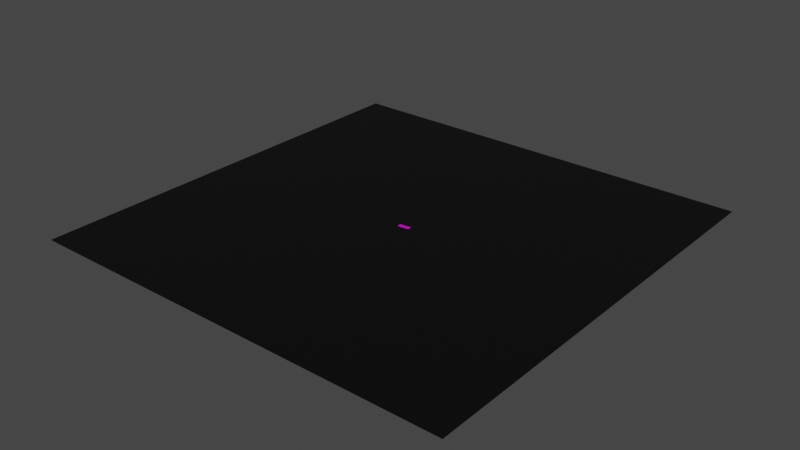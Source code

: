 # Source: Platforms.blend  (saved by Blender 3.0.42; exported with 4.5.12 LTS)
import bpy
from mathutils import Matrix  # noqa: F401  (used for matrix-valued properties, if any)

bpy.ops.wm.read_factory_settings(use_empty=True)
scene = bpy.context.scene
scene.name = 'Scene'

# ---- collections
col_originals = bpy.data.collections.new('Originals'); scene.collection.children.link(col_originals)
col_finished = bpy.data.collections.new('Finished'); scene.collection.children.link(col_finished)

# ---- images (referenced by path relative to the original .blend; pixels are not part of the script)
import os
ASSET_DIR = os.environ.get("B2B_ASSET_DIR", "")  # directory of the original .blend (textures are referenced by path, not embedded)
HERE = os.path.dirname(os.path.abspath(__file__))  # packed textures are extracted next to this script under _unpacked/

def load_image(name, relpath, width, height, colorspace="sRGB"):
    """Load a texture the original file referenced (path relative to the .blend, or extracted next to this script)."""
    p = next((c for c in (os.path.join(HERE, relpath), os.path.join(ASSET_DIR, relpath)) if relpath and os.path.exists(c)), "")
    if p:
        img = bpy.data.images.load(p, check_existing=True)
        img.name = name
    else:  # same state as the original file: an image datablock whose file is absent (Cycles renders it pink)
        img = bpy.data.images.new(name, width, height)
        img.source = "FILE"
        img.filepath = "//" + (relpath or name)
    img.colorspace_settings.name = colorspace
    return img
img_diffuse_png = load_image('Diffuse.png', 'assets/materials/pine_wood_textur_d32d2c1d-b362-47a7-b538-7ddb02773c13/textures/Diffuse.png', 1024, 1024, 'sRGB')
img_roughness_png = load_image('Roughness.png', 'assets/materials/pine_wood_textur_d32d2c1d-b362-47a7-b538-7ddb02773c13/textures/Roughness.png', 1024, 1024, 'Non-Color')
img_normal_png = load_image('Normal.png', 'assets/materials/pine_wood_textur_d32d2c1d-b362-47a7-b538-7ddb02773c13/textures/Normal.png', 1024, 1024, 'Non-Color')

# ---- materials (node trees are filled in below, after node groups)
mat_material_004 = bpy.data.materials.new('Material.004')
mat_material_004.use_transparent_shadow = False
mat_pine_wood_texture = bpy.data.materials.new('Pine Wood Texture')
mat_pine_wood_texture.use_transparent_shadow = False

# ---- material node trees
mat_material_004.use_nodes = True; mat_material_004.node_tree.nodes.clear()
_N = mat_material_004.node_tree.nodes; _L = mat_material_004.node_tree.links
n0 = _N.new('ShaderNodeBsdfPrincipled'); n0.name = 'Principled BSDF'; n0.location = (10, 300)
n0.distribution = 'GGX'
n0.subsurface_method = 'RANDOM_WALK_SKIN'
n0.inputs[3].default_value = 1.45
n0.inputs[27].default_value = (0.0, 0.0, 0.0, 1.0)
n0.inputs[28].default_value = 1.0
n1 = _N.new('ShaderNodeOutputMaterial'); n1.name = 'Material Output'; n1.location = (300, 300)
n2 = _N.new('ShaderNodeRGB'); n2.name = 'RGB'; n2.location = (-190, 260)
n2.outputs[0].default_value = (0.0, 0.0, 0.0, 1.0)
_L.new(n0.outputs[0], n1.inputs[0])
_L.new(n2.outputs[0], n0.inputs[0])
n1.is_active_output = True
mat_pine_wood_texture.use_nodes = True; mat_pine_wood_texture.node_tree.nodes.clear()
_N = mat_pine_wood_texture.node_tree.nodes; _L = mat_pine_wood_texture.node_tree.links
n0 = _N.new('ShaderNodeTexImage'); n0.name = 'Image Texture'; n0.location = (-669, 361)
n0.image = img_diffuse_png
n1 = _N.new('ShaderNodeTexImage'); n1.name = 'Image Texture.001'; n1.location = (-679, 77)
n1.image = img_roughness_png
n2 = _N.new('ShaderNodeTexCoord'); n2.name = 'Texture Coordinate'; n2.location = (-1314, 83)
n3 = _N.new('ShaderNodeMapping'); n3.name = 'Mapping'; n3.location = (-1114, 100)
n3.width = 240
n4 = _N.new('ShaderNodeTexImage'); n4.name = 'Image Texture.002'; n4.location = (-679, -215)
n4.image = img_normal_png
n5 = _N.new('ShaderNodeOutputMaterial'); n5.name = 'Material Output'; n5.location = (571, 337)
n6 = _N.new('ShaderNodeBsdfPrincipled'); n6.name = 'Principled BSDF'; n6.location = (281, 337)
n6.distribution = 'GGX'
n6.subsurface_method = 'BURLEY'
n6.inputs[3].default_value = 1.45
n6.inputs[27].default_value = (0.0, 0.0, 0.0, 1.0)
n6.inputs[28].default_value = 1.0
n7 = _N.new('ShaderNodeMath'); n7.name = 'Math'; n7.location = (-253, -491)
n7.operation = 'SUBTRACT'
n7.inputs[0].default_value = 1.0
n7.inputs[2].default_value = 0.0
n8 = _N.new('ShaderNodeSeparateXYZ'); n8.name = 'Separate XYZ'; n8.location = (-422, -365)
n9 = _N.new('ShaderNodeCombineXYZ'); n9.name = 'Combine XYZ'; n9.location = (-94, -337)
n10 = _N.new('ShaderNodeNormalMap'); n10.name = 'Normal Map'; n10.location = (90, -194)
n10.inputs[0].default_value = 0.1
_L.new(n6.outputs[0], n5.inputs[0])
_L.new(n0.outputs[0], n6.inputs[0])
_L.new(n3.outputs[0], n0.inputs[0])
_L.new(n2.outputs[2], n3.inputs[0])
_L.new(n3.outputs[0], n1.inputs[0])
_L.new(n1.outputs[0], n6.inputs[2])
_L.new(n3.outputs[0], n4.inputs[0])
_L.new(n4.outputs[0], n8.inputs[0])
_L.new(n8.outputs[0], n9.inputs[0])
_L.new(n8.outputs[2], n9.inputs[2])
_L.new(n8.outputs[1], n7.inputs[1])
_L.new(n7.outputs[0], n9.inputs[1])
_L.new(n9.outputs[0], n10.inputs[1])
_L.new(n10.outputs[0], n6.inputs[5])
n5.is_active_output = True

# ---- world
world_world = bpy.data.worlds.new('World'); scene.world = world_world
world_world.use_nodes = True; world_world.node_tree.nodes.clear()
_N = world_world.node_tree.nodes; _L = world_world.node_tree.links
n0 = _N.new('ShaderNodeOutputWorld'); n0.name = 'World Output'; n0.location = (300, 300)
n1 = _N.new('ShaderNodeBackground'); n1.name = 'Background'; n1.location = (10, 300)
n1.inputs[0].default_value = (0.05088, 0.05088, 0.05088, 1.0)
_L.new(n1.outputs[0], n0.inputs[0])
n0.is_active_output = True
world_world.color = (0.05088, 0.05088, 0.05088)
world_world.use_sun_shadow = False
world_world.sun_shadow_jitter_overblur = 0.0

# ---- meshes
me_plane_002 = bpy.data.meshes.new('Plane.002')
me_plane_002.from_pydata([(-0.3048, -0.3048, 0.0), (0.3048, -0.3048, 0.0), (-0.3048, 0.3048, 0.0), (0.3048, 0.3048, 0.0)], [], [(0, 1, 3, 2)])
_uv = me_plane_002.uv_layers.new(name='UVMap')
_uv.uv.foreach_set('vector', [0.0, 0.0, 1.0, 0.0, 1.0, 1.0, 0.0, 1.0])
me_plane_002.materials.append(mat_material_004)
me_plane_002.use_remesh_fix_poles = True
me_plane_002.use_remesh_preserve_attributes = False
me_plane_002.update()
me_cube_010 = bpy.data.meshes.new('Cube.010')
me_cube_010.from_pydata([(1.0, 1.0, 1.0), (1.0, 1.0, -1.0), (1.0, -1.0, 1.0), (1.0, -1.0, -1.0), (-1.0, 1.0, 1.0), (-1.0, 1.0, -1.0), (-1.0, -1.0, 1.0), (-1.0, -1.0, -1.0), (1.0, 1.0, -50.14), (1.0, 1.0, -52.14), (1.0, -1.0, -50.14), (1.0, -1.0, -52.14), (-1.0, 1.0, -50.14), (-1.0, 1.0, -52.14), (-1.0, -1.0, -50.14), (-1.0, -1.0, -52.14), (-57.0, 1.0, 1.0), (-57.0, 1.0, -1.0), (-57.0, -1.0, 1.0), (-57.0, -1.0, -1.0), (-59.0, 1.0, 1.0), (-59.0, 1.0, -1.0), (-59.0, -1.0, 1.0), (-59.0, -1.0, -1.0), (-57.0, 1.0, -50.14), (-57.0, 1.0, -52.14), (-57.0, -1.0, -50.14), (-57.0, -1.0, -52.14), (-59.0, 1.0, -50.14), (-59.0, 1.0, -52.14), (-59.0, -1.0, -50.14), (-59.0, -1.0, -52.14)], [], [(0, 4, 6, 2), (3, 2, 6, 7), (7, 6, 4, 5), (5, 1, 3, 7), (1, 0, 2, 3), (5, 4, 0, 1), (8, 12, 14, 10), (11, 10, 14, 15), (15, 14, 12, 13), (13, 9, 11, 15), (9, 8, 10, 11), (13, 12, 8, 9), (16, 20, 22, 18), (19, 18, 22, 23), (23, 22, 20, 21), (21, 17, 19, 23), (17, 16, 18, 19), (21, 20, 16, 17), (24, 28, 30, 26), (27, 26, 30, 31), (31, 30, 28, 29), (29, 25, 27, 31), (25, 24, 26, 27), (29, 28, 24, 25)])
_uv = me_cube_010.uv_layers.new(name='UVMap')
_uv.uv.foreach_set('vector', [0.625, 0.5, 0.875, 0.5, 0.875, 0.75, 0.625, 0.75, 0.375, 0.75, 0.625, 0.75, 0.625, 1.0, 0.375, 1.0, 0.375, 0.0, 0.625, 0.0, 0.625, 0.25, 0.375, 0.25, 0.125, 0.5, 0.375, 0.5, 0.375, 0.75, 0.125, 0.75, 0.375, 0.5, 0.625, 0.5, 0.625, 0.75, 0.375, 0.75, 0.375, 0.25, 0.625, 0.25, 0.625, 0.5, 0.375, 0.5, 0.625, 0.5, 0.875, 0.5, 0.875, 0.75, 0.625, 0.75, 0.375, 0.75, 0.625, 0.75, 0.625, 1.0, 0.375, 1.0, 0.375, 0.0, 0.625, 0.0, 0.625, 0.25, 0.375, 0.25, 0.125, 0.5, 0.375, 0.5, 0.375, 0.75, 0.125, 0.75, 0.375, 0.5, 0.625, 0.5, 0.625, 0.75, 0.375, 0.75, 0.375, 0.25, 0.625, 0.25, 0.625, 0.5, 0.375, 0.5, 0.625, 0.5, 0.875, 0.5, 0.875, 0.75, 0.625, 0.75, 0.375, 0.75, 0.625, 0.75, 0.625, 1.0, 0.375, 1.0, 0.375, 0.0, 0.625, 0.0, 0.625, 0.25, 0.375, 0.25, 0.125, 0.5, 0.375, 0.5, 0.375, 0.75, 0.125, 0.75, 0.375, 0.5, 0.625, 0.5, 0.625, 0.75, 0.375, 0.75, 0.375, 0.25, 0.625, 0.25, 0.625, 0.5, 0.375, 0.5, 0.625, 0.5, 0.875, 0.5, 0.875, 0.75, 0.625, 0.75, 0.375, 0.75, 0.625, 0.75, 0.625, 1.0, 0.375, 1.0, 0.375, 0.0, 0.625, 0.0, 0.625, 0.25, 0.375, 0.25, 0.125, 0.5, 0.375, 0.5, 0.375, 0.75, 0.125, 0.75, 0.375, 0.5, 0.625, 0.5, 0.625, 0.75, 0.375, 0.75, 0.375, 0.25, 0.625, 0.25, 0.625, 0.5, 0.375, 0.5])
_uv = me_cube_010.uv_layers.new(name='automap')
_uv.uv.foreach_set('vector', [0.5688, 0.5688, 0.4312, 0.5688, 0.4312, 0.4312, 0.5688, 0.4312, 0.5688, 0.4312, 0.5688, 0.5688, 0.4312, 0.5688, 0.4312, 0.4312, 0.4312, 0.4312, 0.4312, 0.5688, 0.5688, 0.5688, 0.5688, 0.4312, 0.4312, 0.5688, 0.5688, 0.5688, 0.5688, 0.4312, 0.4312, 0.4312, 0.5688, 0.4312, 0.5688, 0.5688, 0.4312, 0.5688, 0.4312, 0.4312, 0.4312, 0.4312, 0.4312, 0.5688, 0.5688, 0.5688, 0.5688, 0.4312, 0.5688, 0.5688, 0.4312, 0.5688, 0.4312, 0.4312, 0.5688, 0.4312, 0.5688, 0.4312, 0.5688, 0.5688, 0.4312, 0.5688, 0.4312, 0.4312, 0.4312, 0.4312, 0.4312, 0.5688, 0.5688, 0.5688, 0.5688, 0.4312, 0.4312, 0.5688, 0.5688, 0.5688, 0.5688, 0.4312, 0.4312, 0.4312, 0.5688, 0.4312, 0.5688, 0.5688, 0.4312, 0.5688, 0.4312, 0.4312, 0.4312, 0.4312, 0.4312, 0.5688, 0.5688, 0.5688, 0.5688, 0.4312, 0.5688, 0.5688, 0.4312, 0.5688, 0.4312, 0.4312, 0.5688, 0.4312, 0.5688, 0.4312, 0.5688, 0.5688, 0.4312, 0.5688, 0.4312, 0.4312, 0.4312, 0.4312, 0.4312, 0.5688, 0.5688, 0.5688, 0.5688, 0.4312, 0.4312, 0.5688, 0.5688, 0.5688, 0.5688, 0.4312, 0.4312, 0.4312, 0.5688, 0.4312, 0.5688, 0.5688, 0.4312, 0.5688, 0.4312, 0.4312, 0.4312, 0.4312, 0.4312, 0.5688, 0.5688, 0.5688, 0.5688, 0.4312, 0.5688, 0.5688, 0.4312, 0.5688, 0.4312, 0.4312, 0.5688, 0.4312, 0.5688, 0.4312, 0.5688, 0.5688, 0.4312, 0.5688, 0.4312, 0.4312, 0.4312, 0.4312, 0.4312, 0.5688, 0.5688, 0.5688, 0.5688, 0.4312, 0.4312, 0.5688, 0.5688, 0.5688, 0.5688, 0.4312, 0.4312, 0.4312, 0.5688, 0.4312, 0.5688, 0.5688, 0.4312, 0.5688, 0.4312, 0.4312, 0.4312, 0.4312, 0.4312, 0.5688, 0.5688, 0.5688, 0.5688, 0.4312])
_uv.active_render = True
me_cube_010.materials.append(mat_pine_wood_texture)
me_cube_010.use_remesh_preserve_volume = False
me_cube_010.use_remesh_preserve_attributes = False
me_cube_010.use_mirror_vertex_groups = False
me_cube_010.auto_texspace = False
me_cube_010.update()
me_cube_051 = bpy.data.meshes.new('Cube.051')
me_cube_051.from_pydata([(-0.3048, -0.3048, -0.3048), (-0.3048, -0.3048, 0.3048), (-0.3048, 0.3048, -0.3048), (-0.3048, 0.3048, 0.3048), (0.3048, -0.3048, -0.3048), (0.3048, -0.3048, 0.3048), (0.3048, 0.3048, -0.3048), (0.3048, 0.3048, 0.3048), (0.2857, -0.2953, -3.15), (0.2857, -0.2953, -0.3048), (0.2857, 0.2953, -3.15), (0.2857, 0.2953, -0.3048), (0.3048, -0.2953, -3.15), (0.3048, -0.2953, -0.3048), (0.3048, 0.2953, -3.15), (0.3048, 0.2953, -0.3048), (-0.3048, -0.2953, -3.15), (-0.3048, -0.2953, -0.3048), (-0.3048, 0.2953, -3.15), (-0.3048, 0.2953, -0.3048), (-0.2858, -0.2953, -3.15), (-0.2858, -0.2953, -0.3048), (-0.2858, 0.2953, -3.15), (-0.2858, 0.2953, -0.3048), (0.3048, 0.2953, -3.15), (0.3048, 0.2953, -0.3048), (-0.3048, 0.2953, -3.15), (-0.3048, 0.2953, -0.3048), (0.3048, 0.3048, -3.15), (0.3048, 0.3048, -0.3048), (-0.3048, 0.3048, -3.15), (-0.3048, 0.3048, -0.3048), (0.3048, -0.3048, -3.15), (0.3048, -0.3048, -0.3048), (-0.3048, -0.3048, -3.15), (-0.3048, -0.3048, -0.3048), (0.3048, -0.2953, -3.15), (0.3048, -0.2953, -0.3048), (-0.3048, -0.2953, -3.15), (-0.3048, -0.2953, -0.3048)], [], [(0, 1, 3, 2), (2, 3, 7, 6), (6, 7, 5, 4), (4, 5, 1, 0), (2, 6, 4, 0), (7, 3, 1, 5), (8, 9, 11, 10), (10, 11, 15, 14), (14, 15, 13, 12), (12, 13, 9, 8), (10, 14, 12, 8), (15, 11, 9, 13), (16, 17, 19, 18), (18, 19, 23, 22), (22, 23, 21, 20), (20, 21, 17, 16), (18, 22, 20, 16), (23, 19, 17, 21), (24, 25, 27, 26), (26, 27, 31, 30), (30, 31, 29, 28), (28, 29, 25, 24), (26, 30, 28, 24), (31, 27, 25, 29), (32, 33, 35, 34), (34, 35, 39, 38), (38, 39, 37, 36), (36, 37, 33, 32), (34, 38, 36, 32), (39, 35, 33, 37)])
_uv = me_cube_051.uv_layers.new(name='UVMap')
_uv.uv.foreach_set('vector', [0.375, 0.0, 0.625, 0.0, 0.625, 0.25, 0.375, 0.25, 0.375, 0.25, 0.625, 0.25, 0.625, 0.5, 0.375, 0.5, 0.375, 0.5, 0.625, 0.5, 0.625, 0.75, 0.375, 0.75, 0.375, 0.75, 0.625, 0.75, 0.625, 1.0, 0.375, 1.0, 0.125, 0.5, 0.375, 0.5, 0.375, 0.75, 0.125, 0.75, 0.625, 0.5, 0.875, 0.5, 0.875, 0.75, 0.625, 0.75, 0.375, 0.0, 0.625, 0.0, 0.625, 0.25, 0.375, 0.25, 0.375, 0.25, 0.625, 0.25, 0.625, 0.5, 0.375, 0.5, 0.375, 0.5, 0.625, 0.5, 0.625, 0.75, 0.375, 0.75, 0.375, 0.75, 0.625, 0.75, 0.625, 1.0, 0.375, 1.0, 0.125, 0.5, 0.375, 0.5, 0.375, 0.75, 0.125, 0.75, 0.625, 0.5, 0.875, 0.5, 0.875, 0.75, 0.625, 0.75, 0.375, 0.0, 0.625, 0.0, 0.625, 0.25, 0.375, 0.25, 0.375, 0.25, 0.625, 0.25, 0.625, 0.5, 0.375, 0.5, 0.375, 0.5, 0.625, 0.5, 0.625, 0.75, 0.375, 0.75, 0.375, 0.75, 0.625, 0.75, 0.625, 1.0, 0.375, 1.0, 0.125, 0.5, 0.375, 0.5, 0.375, 0.75, 0.125, 0.75, 0.625, 0.5, 0.875, 0.5, 0.875, 0.75, 0.625, 0.75, 0.375, 0.0, 0.625, 0.0, 0.625, 0.25, 0.375, 0.25, 0.375, 0.25, 0.625, 0.25, 0.625, 0.5, 0.375, 0.5, 0.375, 0.5, 0.625, 0.5, 0.625, 0.75, 0.375, 0.75, 0.375, 0.75, 0.625, 0.75, 0.625, 1.0, 0.375, 1.0, 0.125, 0.5, 0.375, 0.5, 0.375, 0.75, 0.125, 0.75, 0.625, 0.5, 0.875, 0.5, 0.875, 0.75, 0.625, 0.75, 0.375, 0.0, 0.625, 0.0, 0.625, 0.25, 0.375, 0.25, 0.375, 0.25, 0.625, 0.25, 0.625, 0.5, 0.375, 0.5, 0.375, 0.5, 0.625, 0.5, 0.625, 0.75, 0.375, 0.75, 0.375, 0.75, 0.625, 0.75, 0.625, 1.0, 0.375, 1.0, 0.125, 0.5, 0.375, 0.5, 0.375, 0.75, 0.125, 0.75, 0.625, 0.5, 0.875, 0.5, 0.875, 0.75, 0.625, 0.75])
_uv = me_cube_051.uv_layers.new(name='automap')
_uv.uv.foreach_set('vector', [-0.1128, -0.1128, -0.1128, 1.113, 1.113, 1.113, 1.113, -0.1128, -0.1128, -0.1128, -0.1128, 1.113, 1.113, 1.113, 1.113, -0.1128, 1.113, -0.1128, 1.113, 1.113, -0.1128, 1.113, -0.1128, -0.1128, 1.113, -0.1128, 1.113, 1.113, -0.1128, 1.113, -0.1128, -0.1128, -0.1128, 1.113, 1.113, 1.113, 1.113, -0.1128, -0.1128, -0.1128, 1.113, 1.113, -0.1128, 1.113, -0.1128, -0.1128, 1.113, -0.1128, 0.08513, 0.08513, 0.08513, 0.9149, 0.9149, 0.9149, 0.9149, 0.08513, 0.08513, 0.08513, 0.08513, 0.9149, 0.9149, 0.9149, 0.9149, 0.08513, 0.9149, 0.08513, 0.9149, 0.9149, 0.08513, 0.9149, 0.08513, 0.08513, 0.9149, 0.08513, 0.9149, 0.9149, 0.08513, 0.9149, 0.08513, 0.08513, 0.08513, 0.9149, 0.9149, 0.9149, 0.9149, 0.08513, 0.08513, 0.08513, 0.9149, 0.9149, 0.08513, 0.9149, 0.08513, 0.08513, 0.9149, 0.08513, 0.08513, 0.08513, 0.08513, 0.9149, 0.9149, 0.9149, 0.9149, 0.08513, 0.08513, 0.08513, 0.08513, 0.9149, 0.9149, 0.9149, 0.9149, 0.08513, 0.9149, 0.08513, 0.9149, 0.9149, 0.08513, 0.9149, 0.08513, 0.08513, 0.9149, 0.08513, 0.9149, 0.9149, 0.08513, 0.9149, 0.08513, 0.08513, 0.08513, 0.9149, 0.9149, 0.9149, 0.9149, 0.08513, 0.08513, 0.08513, 0.9149, 0.9149, 0.08513, 0.9149, 0.08513, 0.08513, 0.9149, 0.08513, 0.2756, 0.2756, 0.2756, 0.7244, 0.7244, 0.7244, 0.7244, 0.2756, 0.2756, 0.2756, 0.2756, 0.7244, 0.7244, 0.7244, 0.7244, 0.2756, 0.7244, 0.2756, 0.7244, 0.7244, 0.2756, 0.7244, 0.2756, 0.2756, 0.7244, 0.2756, 0.7244, 0.7244, 0.2756, 0.7244, 0.2756, 0.2756, 0.2756, 0.7244, 0.7244, 0.7244, 0.7244, 0.2756, 0.2756, 0.2756, 0.7244, 0.7244, 0.2756, 0.7244, 0.2756, 0.2756, 0.7244, 0.2756, 0.2756, 0.2756, 0.2756, 0.7244, 0.7244, 0.7244, 0.7244, 0.2756, 0.2756, 0.2756, 0.2756, 0.7244, 0.7244, 0.7244, 0.7244, 0.2756, 0.7244, 0.2756, 0.7244, 0.7244, 0.2756, 0.7244, 0.2756, 0.2756, 0.7244, 0.2756, 0.7244, 0.7244, 0.2756, 0.7244, 0.2756, 0.2756, 0.2756, 0.7244, 0.7244, 0.7244, 0.7244, 0.2756, 0.2756, 0.2756, 0.7244, 0.7244, 0.2756, 0.7244, 0.2756, 0.2756, 0.7244, 0.2756])
_uv.active_render = True
me_cube_051.materials.append(mat_pine_wood_texture)
me_cube_051.use_remesh_fix_poles = True
me_cube_051.use_remesh_preserve_attributes = False
me_cube_051.auto_texspace = False
me_cube_051.update()
me_cube_026 = bpy.data.meshes.new('Cube.026')
me_cube_026.from_pydata([(-0.3048, -0.3048, -0.3048), (-0.3048, -0.3048, 0.3048), (-0.3048, 0.3048, -0.3048), (-0.3048, 0.3048, 0.3048), (0.3048, -0.3048, -0.3048), (0.3048, -0.3048, 0.3048), (0.3048, 0.3048, -0.3048), (0.3048, 0.3048, 0.3048), (0.2857, -0.2953, -3.15), (0.2857, -0.2953, -0.3048), (0.2857, 0.2953, -3.15), (0.2857, 0.2953, -0.3048), (0.3048, -0.2953, -3.15), (0.3048, -0.2953, -0.3048), (0.3048, 0.2953, -3.15), (0.3048, 0.2953, -0.3048), (-0.3048, -0.2953, -3.15), (-0.3048, -0.2953, -0.3048), (-0.3048, 0.2953, -3.15), (-0.3048, 0.2953, -0.3048), (-0.2858, -0.2953, -3.15), (-0.2858, -0.2953, -0.3048), (-0.2858, 0.2953, -3.15), (-0.2858, 0.2953, -0.3048), (0.3048, 0.2953, -3.15), (0.3048, 0.2953, -0.3048), (-0.3048, 0.2953, -3.15), (-0.3048, 0.2953, -0.3048), (0.3048, 0.3048, -3.15), (0.3048, 0.3048, -0.3048), (-0.3048, 0.3048, -3.15), (-0.3048, 0.3048, -0.3048), (0.3048, -0.3048, -3.15), (0.3048, -0.3048, -0.3048), (-0.3048, -0.3048, -3.15), (-0.3048, -0.3048, -0.3048), (0.3048, -0.2953, -3.15), (0.3048, -0.2953, -0.3048), (-0.3048, -0.2953, -3.15), (-0.3048, -0.2953, -0.3048), (0.2857, -0.2953, -0.3048), (0.2857, -0.273, -0.3048), (0.2857, -0.2953, -6.198), (0.2857, -0.273, -6.198), (0.2667, -0.2953, -0.3048), (0.2667, -0.273, -0.3048), (0.2667, -0.2953, -6.198), (0.2667, -0.273, -6.198), (0.2858, 0.273, -0.3048), (0.2858, 0.2953, -0.3048), (0.2858, 0.273, -6.198), (0.2858, 0.2953, -6.198), (0.2667, 0.273, -0.3048), (0.2667, 0.2953, -0.3048), (0.2667, 0.273, -6.198), (0.2667, 0.2953, -6.198), (-0.2667, -0.2953, -0.3048), (-0.2667, -0.273, -0.3048), (-0.2667, -0.2953, -6.198), (-0.2667, -0.273, -6.198), (-0.2857, -0.2953, -0.3048), (-0.2857, -0.273, -0.3048), (-0.2857, -0.2953, -6.198), (-0.2857, -0.273, -6.198), (-0.2667, 0.273, -0.3048), (-0.2667, 0.2953, -0.3048), (-0.2667, 0.273, -6.198), (-0.2667, 0.2953, -6.198), (-0.2857, 0.273, -0.3048), (-0.2857, 0.2953, -0.3048), (-0.2857, 0.273, -6.198), (-0.2857, 0.2953, -6.198)], [], [(0, 1, 3, 2), (2, 3, 7, 6), (6, 7, 5, 4), (4, 5, 1, 0), (2, 6, 4, 0), (7, 3, 1, 5), (8, 9, 11, 10), (10, 11, 15, 14), (14, 15, 13, 12), (12, 13, 9, 8), (10, 14, 12, 8), (15, 11, 9, 13), (16, 17, 19, 18), (18, 19, 23, 22), (22, 23, 21, 20), (20, 21, 17, 16), (18, 22, 20, 16), (23, 19, 17, 21), (24, 25, 27, 26), (26, 27, 31, 30), (30, 31, 29, 28), (28, 29, 25, 24), (26, 30, 28, 24), (31, 27, 25, 29), (32, 33, 35, 34), (34, 35, 39, 38), (38, 39, 37, 36), (36, 37, 33, 32), (34, 38, 36, 32), (39, 35, 33, 37), (40, 44, 46, 42), (43, 42, 46, 47), (47, 46, 44, 45), (45, 41, 43, 47), (41, 40, 42, 43), (45, 44, 40, 41), (48, 52, 54, 50), (51, 50, 54, 55), (55, 54, 52, 53), (53, 49, 51, 55), (49, 48, 50, 51), (53, 52, 48, 49), (56, 60, 62, 58), (59, 58, 62, 63), (63, 62, 60, 61), (61, 57, 59, 63), (57, 56, 58, 59), (61, 60, 56, 57), (64, 68, 70, 66), (67, 66, 70, 71), (71, 70, 68, 69), (69, 65, 67, 71), (65, 64, 66, 67), (69, 68, 64, 65)])
_uv = me_cube_026.uv_layers.new(name='UVMap')
_uv.uv.foreach_set('vector', [0.375, 0.0, 0.625, 0.0, 0.625, 0.25, 0.375, 0.25, 0.375, 0.25, 0.625, 0.25, 0.625, 0.5, 0.375, 0.5, 0.375, 0.5, 0.625, 0.5, 0.625, 0.75, 0.375, 0.75, 0.375, 0.75, 0.625, 0.75, 0.625, 1.0, 0.375, 1.0, 0.125, 0.5, 0.375, 0.5, 0.375, 0.75, 0.125, 0.75, 0.625, 0.5, 0.875, 0.5, 0.875, 0.75, 0.625, 0.75, 0.375, 0.0, 0.625, 0.0, 0.625, 0.25, 0.375, 0.25, 0.375, 0.25, 0.625, 0.25, 0.625, 0.5, 0.375, 0.5, 0.375, 0.5, 0.625, 0.5, 0.625, 0.75, 0.375, 0.75, 0.375, 0.75, 0.625, 0.75, 0.625, 1.0, 0.375, 1.0, 0.125, 0.5, 0.375, 0.5, 0.375, 0.75, 0.125, 0.75, 0.625, 0.5, 0.875, 0.5, 0.875, 0.75, 0.625, 0.75, 0.375, 0.0, 0.625, 0.0, 0.625, 0.25, 0.375, 0.25, 0.375, 0.25, 0.625, 0.25, 0.625, 0.5, 0.375, 0.5, 0.375, 0.5, 0.625, 0.5, 0.625, 0.75, 0.375, 0.75, 0.375, 0.75, 0.625, 0.75, 0.625, 1.0, 0.375, 1.0, 0.125, 0.5, 0.375, 0.5, 0.375, 0.75, 0.125, 0.75, 0.625, 0.5, 0.875, 0.5, 0.875, 0.75, 0.625, 0.75, 0.375, 0.0, 0.625, 0.0, 0.625, 0.25, 0.375, 0.25, 0.375, 0.25, 0.625, 0.25, 0.625, 0.5, 0.375, 0.5, 0.375, 0.5, 0.625, 0.5, 0.625, 0.75, 0.375, 0.75, 0.375, 0.75, 0.625, 0.75, 0.625, 1.0, 0.375, 1.0, 0.125, 0.5, 0.375, 0.5, 0.375, 0.75, 0.125, 0.75, 0.625, 0.5, 0.875, 0.5, 0.875, 0.75, 0.625, 0.75, 0.375, 0.0, 0.625, 0.0, 0.625, 0.25, 0.375, 0.25, 0.375, 0.25, 0.625, 0.25, 0.625, 0.5, 0.375, 0.5, 0.375, 0.5, 0.625, 0.5, 0.625, 0.75, 0.375, 0.75, 0.375, 0.75, 0.625, 0.75, 0.625, 1.0, 0.375, 1.0, 0.125, 0.5, 0.375, 0.5, 0.375, 0.75, 0.125, 0.75, 0.625, 0.5, 0.875, 0.5, 0.875, 0.75, 0.625, 0.75, 0.625, 0.5, 0.875, 0.5, 0.875, 0.75, 0.625, 0.75, 0.375, 0.75, 0.625, 0.75, 0.625, 1.0, 0.375, 1.0, 0.375, 0.0, 0.625, 0.0, 0.625, 0.25, 0.375, 0.25, 0.125, 0.5, 0.375, 0.5, 0.375, 0.75, 0.125, 0.75, 0.375, 0.5, 0.625, 0.5, 0.625, 0.75, 0.375, 0.75, 0.375, 0.25, 0.625, 0.25, 0.625, 0.5, 0.375, 0.5, 0.625, 0.5, 0.875, 0.5, 0.875, 0.75, 0.625, 0.75, 0.375, 0.75, 0.625, 0.75, 0.625, 1.0, 0.375, 1.0, 0.375, 0.0, 0.625, 0.0, 0.625, 0.25, 0.375, 0.25, 0.125, 0.5, 0.375, 0.5, 0.375, 0.75, 0.125, 0.75, 0.375, 0.5, 0.625, 0.5, 0.625, 0.75, 0.375, 0.75, 0.375, 0.25, 0.625, 0.25, 0.625, 0.5, 0.375, 0.5, 0.625, 0.5, 0.875, 0.5, 0.875, 0.75, 0.625, 0.75, 0.375, 0.75, 0.625, 0.75, 0.625, 1.0, 0.375, 1.0, 0.375, 0.0, 0.625, 0.0, 0.625, 0.25, 0.375, 0.25, 0.125, 0.5, 0.375, 0.5, 0.375, 0.75, 0.125, 0.75, 0.375, 0.5, 0.625, 0.5, 0.625, 0.75, 0.375, 0.75, 0.375, 0.25, 0.625, 0.25, 0.625, 0.5, 0.375, 0.5, 0.625, 0.5, 0.875, 0.5, 0.875, 0.75, 0.625, 0.75, 0.375, 0.75, 0.625, 0.75, 0.625, 1.0, 0.375, 1.0, 0.375, 0.0, 0.625, 0.0, 0.625, 0.25, 0.375, 0.25, 0.125, 0.5, 0.375, 0.5, 0.375, 0.75, 0.125, 0.75, 0.375, 0.5, 0.625, 0.5, 0.625, 0.75, 0.375, 0.75, 0.375, 0.25, 0.625, 0.25, 0.625, 0.5, 0.375, 0.5])
_uv = me_cube_026.uv_layers.new(name='automap')
_uv.uv.foreach_set('vector', [-0.1128, -0.1128, -0.1128, 1.113, 1.113, 1.113, 1.113, -0.1128, -0.1128, -0.1128, -0.1128, 1.113, 1.113, 1.113, 1.113, -0.1128, 1.113, -0.1128, 1.113, 1.113, -0.1128, 1.113, -0.1128, -0.1128, 1.113, -0.1128, 1.113, 1.113, -0.1128, 1.113, -0.1128, -0.1128, -0.1128, 1.113, 1.113, 1.113, 1.113, -0.1128, -0.1128, -0.1128, 1.113, 1.113, -0.1128, 1.113, -0.1128, -0.1128, 1.113, -0.1128, 0.08513, 0.08513, 0.08513, 0.9149, 0.9149, 0.9149, 0.9149, 0.08513, 0.08513, 0.08513, 0.08513, 0.9149, 0.9149, 0.9149, 0.9149, 0.08513, 0.9149, 0.08513, 0.9149, 0.9149, 0.08513, 0.9149, 0.08513, 0.08513, 0.9149, 0.08513, 0.9149, 0.9149, 0.08513, 0.9149, 0.08513, 0.08513, 0.08513, 0.9149, 0.9149, 0.9149, 0.9149, 0.08513, 0.08513, 0.08513, 0.9149, 0.9149, 0.08513, 0.9149, 0.08513, 0.08513, 0.9149, 0.08513, 0.08513, 0.08513, 0.08513, 0.9149, 0.9149, 0.9149, 0.9149, 0.08513, 0.08513, 0.08513, 0.08513, 0.9149, 0.9149, 0.9149, 0.9149, 0.08513, 0.9149, 0.08513, 0.9149, 0.9149, 0.08513, 0.9149, 0.08513, 0.08513, 0.9149, 0.08513, 0.9149, 0.9149, 0.08513, 0.9149, 0.08513, 0.08513, 0.08513, 0.9149, 0.9149, 0.9149, 0.9149, 0.08513, 0.08513, 0.08513, 0.9149, 0.9149, 0.08513, 0.9149, 0.08513, 0.08513, 0.9149, 0.08513, 0.2756, 0.2756, 0.2756, 0.7244, 0.7244, 0.7244, 0.7244, 0.2756, 0.2756, 0.2756, 0.2756, 0.7244, 0.7244, 0.7244, 0.7244, 0.2756, 0.7244, 0.2756, 0.7244, 0.7244, 0.2756, 0.7244, 0.2756, 0.2756, 0.7244, 0.2756, 0.7244, 0.7244, 0.2756, 0.7244, 0.2756, 0.2756, 0.2756, 0.7244, 0.7244, 0.7244, 0.7244, 0.2756, 0.2756, 0.2756, 0.7244, 0.7244, 0.2756, 0.7244, 0.2756, 0.2756, 0.7244, 0.2756, 0.2756, 0.2756, 0.2756, 0.7244, 0.7244, 0.7244, 0.7244, 0.2756, 0.2756, 0.2756, 0.2756, 0.7244, 0.7244, 0.7244, 0.7244, 0.2756, 0.7244, 0.2756, 0.7244, 0.7244, 0.2756, 0.7244, 0.2756, 0.2756, 0.7244, 0.2756, 0.7244, 0.7244, 0.2756, 0.7244, 0.2756, 0.2756, 0.2756, 0.7244, 0.7244, 0.7244, 0.7244, 0.2756, 0.2756, 0.2756, 0.7244, 0.7244, 0.2756, 0.7244, 0.2756, 0.2756, 0.7244, 0.2756, 0.5688, 0.5688, 0.4312, 0.5688, 0.4312, 0.4312, 0.5688, 0.4312, 0.5688, 0.4312, 0.5688, 0.5688, 0.4312, 0.5688, 0.4312, 0.4312, 0.4312, 0.4312, 0.4312, 0.5688, 0.5688, 0.5688, 0.5688, 0.4312, 0.4312, 0.5688, 0.5688, 0.5688, 0.5688, 0.4312, 0.4312, 0.4312, 0.5688, 0.4312, 0.5688, 0.5688, 0.4312, 0.5688, 0.4312, 0.4312, 0.4312, 0.4312, 0.4312, 0.5688, 0.5688, 0.5688, 0.5688, 0.4312, 0.5688, 0.5688, 0.4312, 0.5688, 0.4312, 0.4312, 0.5688, 0.4312, 0.5688, 0.4312, 0.5688, 0.5688, 0.4312, 0.5688, 0.4312, 0.4312, 0.4312, 0.4312, 0.4312, 0.5688, 0.5688, 0.5688, 0.5688, 0.4312, 0.4312, 0.5688, 0.5688, 0.5688, 0.5688, 0.4312, 0.4312, 0.4312, 0.5688, 0.4312, 0.5688, 0.5688, 0.4312, 0.5688, 0.4312, 0.4312, 0.4312, 0.4312, 0.4312, 0.5688, 0.5688, 0.5688, 0.5688, 0.4312, 0.5688, 0.5688, 0.4312, 0.5688, 0.4312, 0.4312, 0.5688, 0.4312, 0.5688, 0.4312, 0.5688, 0.5688, 0.4312, 0.5688, 0.4312, 0.4312, 0.4312, 0.4312, 0.4312, 0.5688, 0.5688, 0.5688, 0.5688, 0.4312, 0.4312, 0.5688, 0.5688, 0.5688, 0.5688, 0.4312, 0.4312, 0.4312, 0.5688, 0.4312, 0.5688, 0.5688, 0.4312, 0.5688, 0.4312, 0.4312, 0.4312, 0.4312, 0.4312, 0.5688, 0.5688, 0.5688, 0.5688, 0.4312, 0.5688, 0.5688, 0.4312, 0.5688, 0.4312, 0.4312, 0.5688, 0.4312, 0.5688, 0.4312, 0.5688, 0.5688, 0.4312, 0.5688, 0.4312, 0.4312, 0.4312, 0.4312, 0.4312, 0.5688, 0.5688, 0.5688, 0.5688, 0.4312, 0.4312, 0.5688, 0.5688, 0.5688, 0.5688, 0.4312, 0.4312, 0.4312, 0.5688, 0.4312, 0.5688, 0.5688, 0.4312, 0.5688, 0.4312, 0.4312, 0.4312, 0.4312, 0.4312, 0.5688, 0.5688, 0.5688, 0.5688, 0.4312])
_uv.active_render = True
me_cube_026.materials.append(mat_pine_wood_texture)
me_cube_026.use_remesh_fix_poles = True
me_cube_026.use_remesh_preserve_attributes = False
me_cube_026.auto_texspace = False
me_cube_026.update()
me_cube_046 = bpy.data.meshes.new('Cube.046')
me_cube_046.from_pydata([(-0.3048, -0.3048, -0.3048), (-0.3048, -0.3048, 0.3048), (-0.3048, 0.3048, -0.3048), (-0.3048, 0.3048, 0.3048), (0.3048, -0.3048, -0.3048), (0.3048, -0.3048, 0.3048), (0.3048, 0.3048, -0.3048), (0.3048, 0.3048, 0.3048), (0.2858, -0.2953, -3.15), (0.2858, -0.2953, -0.3048), (0.2858, 0.2953, -3.15), (0.2858, 0.2953, -0.3048), (0.3048, -0.2953, -3.15), (0.3048, -0.2953, -0.3048), (0.3048, 0.2953, -3.15), (0.3048, 0.2953, -0.3048), (-0.3048, -0.2953, -3.15), (-0.3048, -0.2953, -0.3048), (-0.3048, 0.2953, -3.15), (-0.3048, 0.2953, -0.3048), (-0.2858, -0.2953, -3.15), (-0.2858, -0.2953, -0.3048), (-0.2858, 0.2953, -3.15), (-0.2858, 0.2953, -0.3048), (0.3048, 0.2953, -3.15), (0.3048, 0.2953, -0.3048), (-0.3048, 0.2953, -3.15), (-0.3048, 0.2953, -0.3048), (0.3048, 0.3048, -3.15), (0.3048, 0.3048, -0.3048), (-0.3048, 0.3048, -3.15), (-0.3048, 0.3048, -0.3048), (0.3048, -0.3048, -3.15), (0.3048, -0.3048, -0.3048), (-0.3048, -0.3048, -3.15), (-0.3048, -0.3048, -0.3048), (0.3048, -0.2953, -3.15), (0.3048, -0.2953, -0.3048), (-0.3048, -0.2953, -3.15), (-0.3048, -0.2953, -0.3048), (0.2857, -0.2953, -0.3048), (0.2857, -0.273, -0.3048), (0.2857, -0.2953, -9.449), (0.2857, -0.273, -9.449), (0.2667, -0.2953, -0.3048), (0.2667, -0.273, -0.3048), (0.2667, -0.2953, -9.449), (0.2667, -0.273, -9.449), (0.2857, 0.273, -0.3048), (0.2857, 0.2953, -0.3048), (0.2857, 0.273, -9.449), (0.2857, 0.2953, -9.449), (0.2667, 0.273, -0.3048), (0.2667, 0.2953, -0.3048), (0.2667, 0.273, -9.449), (0.2667, 0.2953, -9.449), (-0.2667, -0.2953, -0.3048), (-0.2667, -0.273, -0.3048), (-0.2667, -0.2953, -9.449), (-0.2667, -0.273, -9.449), (-0.2858, -0.2953, -0.3048), (-0.2858, -0.273, -0.3048), (-0.2858, -0.2953, -9.449), (-0.2858, -0.273, -9.449), (-0.2667, 0.273, -0.3048), (-0.2667, 0.2953, -0.3048), (-0.2667, 0.273, -9.449), (-0.2667, 0.2953, -9.449), (-0.2858, 0.273, -0.3048), (-0.2858, 0.2953, -0.3048), (-0.2858, 0.273, -9.449), (-0.2858, 0.2953, -9.449)], [], [(0, 1, 3, 2), (2, 3, 7, 6), (6, 7, 5, 4), (4, 5, 1, 0), (2, 6, 4, 0), (7, 3, 1, 5), (8, 9, 11, 10), (10, 11, 15, 14), (14, 15, 13, 12), (12, 13, 9, 8), (10, 14, 12, 8), (15, 11, 9, 13), (16, 17, 19, 18), (18, 19, 23, 22), (22, 23, 21, 20), (20, 21, 17, 16), (18, 22, 20, 16), (23, 19, 17, 21), (24, 25, 27, 26), (26, 27, 31, 30), (30, 31, 29, 28), (28, 29, 25, 24), (26, 30, 28, 24), (31, 27, 25, 29), (32, 33, 35, 34), (34, 35, 39, 38), (38, 39, 37, 36), (36, 37, 33, 32), (34, 38, 36, 32), (39, 35, 33, 37), (40, 44, 46, 42), (43, 42, 46, 47), (47, 46, 44, 45), (45, 41, 43, 47), (41, 40, 42, 43), (45, 44, 40, 41), (48, 52, 54, 50), (51, 50, 54, 55), (55, 54, 52, 53), (53, 49, 51, 55), (49, 48, 50, 51), (53, 52, 48, 49), (56, 60, 62, 58), (59, 58, 62, 63), (63, 62, 60, 61), (61, 57, 59, 63), (57, 56, 58, 59), (61, 60, 56, 57), (64, 68, 70, 66), (67, 66, 70, 71), (71, 70, 68, 69), (69, 65, 67, 71), (65, 64, 66, 67), (69, 68, 64, 65)])
_uv = me_cube_046.uv_layers.new(name='UVMap')
_uv.uv.foreach_set('vector', [0.375, 0.0, 0.625, 0.0, 0.625, 0.25, 0.375, 0.25, 0.375, 0.25, 0.625, 0.25, 0.625, 0.5, 0.375, 0.5, 0.375, 0.5, 0.625, 0.5, 0.625, 0.75, 0.375, 0.75, 0.375, 0.75, 0.625, 0.75, 0.625, 1.0, 0.375, 1.0, 0.125, 0.5, 0.375, 0.5, 0.375, 0.75, 0.125, 0.75, 0.625, 0.5, 0.875, 0.5, 0.875, 0.75, 0.625, 0.75, 0.375, 0.0, 0.625, 0.0, 0.625, 0.25, 0.375, 0.25, 0.375, 0.25, 0.625, 0.25, 0.625, 0.5, 0.375, 0.5, 0.375, 0.5, 0.625, 0.5, 0.625, 0.75, 0.375, 0.75, 0.375, 0.75, 0.625, 0.75, 0.625, 1.0, 0.375, 1.0, 0.125, 0.5, 0.375, 0.5, 0.375, 0.75, 0.125, 0.75, 0.625, 0.5, 0.875, 0.5, 0.875, 0.75, 0.625, 0.75, 0.375, 0.0, 0.625, 0.0, 0.625, 0.25, 0.375, 0.25, 0.375, 0.25, 0.625, 0.25, 0.625, 0.5, 0.375, 0.5, 0.375, 0.5, 0.625, 0.5, 0.625, 0.75, 0.375, 0.75, 0.375, 0.75, 0.625, 0.75, 0.625, 1.0, 0.375, 1.0, 0.125, 0.5, 0.375, 0.5, 0.375, 0.75, 0.125, 0.75, 0.625, 0.5, 0.875, 0.5, 0.875, 0.75, 0.625, 0.75, 0.375, 0.0, 0.625, 0.0, 0.625, 0.25, 0.375, 0.25, 0.375, 0.25, 0.625, 0.25, 0.625, 0.5, 0.375, 0.5, 0.375, 0.5, 0.625, 0.5, 0.625, 0.75, 0.375, 0.75, 0.375, 0.75, 0.625, 0.75, 0.625, 1.0, 0.375, 1.0, 0.125, 0.5, 0.375, 0.5, 0.375, 0.75, 0.125, 0.75, 0.625, 0.5, 0.875, 0.5, 0.875, 0.75, 0.625, 0.75, 0.375, 0.0, 0.625, 0.0, 0.625, 0.25, 0.375, 0.25, 0.375, 0.25, 0.625, 0.25, 0.625, 0.5, 0.375, 0.5, 0.375, 0.5, 0.625, 0.5, 0.625, 0.75, 0.375, 0.75, 0.375, 0.75, 0.625, 0.75, 0.625, 1.0, 0.375, 1.0, 0.125, 0.5, 0.375, 0.5, 0.375, 0.75, 0.125, 0.75, 0.625, 0.5, 0.875, 0.5, 0.875, 0.75, 0.625, 0.75, 0.625, 0.5, 0.875, 0.5, 0.875, 0.75, 0.625, 0.75, 0.375, 0.75, 0.625, 0.75, 0.625, 1.0, 0.375, 1.0, 0.375, 0.0, 0.625, 0.0, 0.625, 0.25, 0.375, 0.25, 0.125, 0.5, 0.375, 0.5, 0.375, 0.75, 0.125, 0.75, 0.375, 0.5, 0.625, 0.5, 0.625, 0.75, 0.375, 0.75, 0.375, 0.25, 0.625, 0.25, 0.625, 0.5, 0.375, 0.5, 0.625, 0.5, 0.875, 0.5, 0.875, 0.75, 0.625, 0.75, 0.375, 0.75, 0.625, 0.75, 0.625, 1.0, 0.375, 1.0, 0.375, 0.0, 0.625, 0.0, 0.625, 0.25, 0.375, 0.25, 0.125, 0.5, 0.375, 0.5, 0.375, 0.75, 0.125, 0.75, 0.375, 0.5, 0.625, 0.5, 0.625, 0.75, 0.375, 0.75, 0.375, 0.25, 0.625, 0.25, 0.625, 0.5, 0.375, 0.5, 0.625, 0.5, 0.875, 0.5, 0.875, 0.75, 0.625, 0.75, 0.375, 0.75, 0.625, 0.75, 0.625, 1.0, 0.375, 1.0, 0.375, 0.0, 0.625, 0.0, 0.625, 0.25, 0.375, 0.25, 0.125, 0.5, 0.375, 0.5, 0.375, 0.75, 0.125, 0.75, 0.375, 0.5, 0.625, 0.5, 0.625, 0.75, 0.375, 0.75, 0.375, 0.25, 0.625, 0.25, 0.625, 0.5, 0.375, 0.5, 0.625, 0.5, 0.875, 0.5, 0.875, 0.75, 0.625, 0.75, 0.375, 0.75, 0.625, 0.75, 0.625, 1.0, 0.375, 1.0, 0.375, 0.0, 0.625, 0.0, 0.625, 0.25, 0.375, 0.25, 0.125, 0.5, 0.375, 0.5, 0.375, 0.75, 0.125, 0.75, 0.375, 0.5, 0.625, 0.5, 0.625, 0.75, 0.375, 0.75, 0.375, 0.25, 0.625, 0.25, 0.625, 0.5, 0.375, 0.5])
_uv = me_cube_046.uv_layers.new(name='automap')
_uv.uv.foreach_set('vector', [-0.1128, -0.1128, -0.1128, 1.113, 1.113, 1.113, 1.113, -0.1128, -0.1128, -0.1128, -0.1128, 1.113, 1.113, 1.113, 1.113, -0.1128, 1.113, -0.1128, 1.113, 1.113, -0.1128, 1.113, -0.1128, -0.1128, 1.113, -0.1128, 1.113, 1.113, -0.1128, 1.113, -0.1128, -0.1128, -0.1128, 1.113, 1.113, 1.113, 1.113, -0.1128, -0.1128, -0.1128, 1.113, 1.113, -0.1128, 1.113, -0.1128, -0.1128, 1.113, -0.1128, 0.08513, 0.08513, 0.08513, 0.9149, 0.9149, 0.9149, 0.9149, 0.08513, 0.08513, 0.08513, 0.08513, 0.9149, 0.9149, 0.9149, 0.9149, 0.08513, 0.9149, 0.08513, 0.9149, 0.9149, 0.08513, 0.9149, 0.08513, 0.08513, 0.9149, 0.08513, 0.9149, 0.9149, 0.08513, 0.9149, 0.08513, 0.08513, 0.08513, 0.9149, 0.9149, 0.9149, 0.9149, 0.08513, 0.08513, 0.08513, 0.9149, 0.9149, 0.08513, 0.9149, 0.08513, 0.08513, 0.9149, 0.08513, 0.08513, 0.08513, 0.08513, 0.9149, 0.9149, 0.9149, 0.9149, 0.08513, 0.08513, 0.08513, 0.08513, 0.9149, 0.9149, 0.9149, 0.9149, 0.08513, 0.9149, 0.08513, 0.9149, 0.9149, 0.08513, 0.9149, 0.08513, 0.08513, 0.9149, 0.08513, 0.9149, 0.9149, 0.08513, 0.9149, 0.08513, 0.08513, 0.08513, 0.9149, 0.9149, 0.9149, 0.9149, 0.08513, 0.08513, 0.08513, 0.9149, 0.9149, 0.08513, 0.9149, 0.08513, 0.08513, 0.9149, 0.08513, 0.2756, 0.2756, 0.2756, 0.7244, 0.7244, 0.7244, 0.7244, 0.2756, 0.2756, 0.2756, 0.2756, 0.7244, 0.7244, 0.7244, 0.7244, 0.2756, 0.7244, 0.2756, 0.7244, 0.7244, 0.2756, 0.7244, 0.2756, 0.2756, 0.7244, 0.2756, 0.7244, 0.7244, 0.2756, 0.7244, 0.2756, 0.2756, 0.2756, 0.7244, 0.7244, 0.7244, 0.7244, 0.2756, 0.2756, 0.2756, 0.7244, 0.7244, 0.2756, 0.7244, 0.2756, 0.2756, 0.7244, 0.2756, 0.2756, 0.2756, 0.2756, 0.7244, 0.7244, 0.7244, 0.7244, 0.2756, 0.2756, 0.2756, 0.2756, 0.7244, 0.7244, 0.7244, 0.7244, 0.2756, 0.7244, 0.2756, 0.7244, 0.7244, 0.2756, 0.7244, 0.2756, 0.2756, 0.7244, 0.2756, 0.7244, 0.7244, 0.2756, 0.7244, 0.2756, 0.2756, 0.2756, 0.7244, 0.7244, 0.7244, 0.7244, 0.2756, 0.2756, 0.2756, 0.7244, 0.7244, 0.2756, 0.7244, 0.2756, 0.2756, 0.7244, 0.2756, 0.5688, 0.5688, 0.4312, 0.5688, 0.4312, 0.4312, 0.5688, 0.4312, 0.5688, 0.4312, 0.5688, 0.5688, 0.4312, 0.5688, 0.4312, 0.4312, 0.4312, 0.4312, 0.4312, 0.5688, 0.5688, 0.5688, 0.5688, 0.4312, 0.4312, 0.5688, 0.5688, 0.5688, 0.5688, 0.4312, 0.4312, 0.4312, 0.5688, 0.4312, 0.5688, 0.5688, 0.4312, 0.5688, 0.4312, 0.4312, 0.4312, 0.4312, 0.4312, 0.5688, 0.5688, 0.5688, 0.5688, 0.4312, 0.5688, 0.5688, 0.4312, 0.5688, 0.4312, 0.4312, 0.5688, 0.4312, 0.5688, 0.4312, 0.5688, 0.5688, 0.4312, 0.5688, 0.4312, 0.4312, 0.4312, 0.4312, 0.4312, 0.5688, 0.5688, 0.5688, 0.5688, 0.4312, 0.4312, 0.5688, 0.5688, 0.5688, 0.5688, 0.4312, 0.4312, 0.4312, 0.5688, 0.4312, 0.5688, 0.5688, 0.4312, 0.5688, 0.4312, 0.4312, 0.4312, 0.4312, 0.4312, 0.5688, 0.5688, 0.5688, 0.5688, 0.4312, 0.5688, 0.5688, 0.4312, 0.5688, 0.4312, 0.4312, 0.5688, 0.4312, 0.5688, 0.4312, 0.5688, 0.5688, 0.4312, 0.5688, 0.4312, 0.4312, 0.4312, 0.4312, 0.4312, 0.5688, 0.5688, 0.5688, 0.5688, 0.4312, 0.4312, 0.5688, 0.5688, 0.5688, 0.5688, 0.4312, 0.4312, 0.4312, 0.5688, 0.4312, 0.5688, 0.5688, 0.4312, 0.5688, 0.4312, 0.4312, 0.4312, 0.4312, 0.4312, 0.5688, 0.5688, 0.5688, 0.5688, 0.4312, 0.5688, 0.5688, 0.4312, 0.5688, 0.4312, 0.4312, 0.5688, 0.4312, 0.5688, 0.4312, 0.5688, 0.5688, 0.4312, 0.5688, 0.4312, 0.4312, 0.4312, 0.4312, 0.4312, 0.5688, 0.5688, 0.5688, 0.5688, 0.4312, 0.4312, 0.5688, 0.5688, 0.5688, 0.5688, 0.4312, 0.4312, 0.4312, 0.5688, 0.4312, 0.5688, 0.5688, 0.4312, 0.5688, 0.4312, 0.4312, 0.4312, 0.4312, 0.4312, 0.5688, 0.5688, 0.5688, 0.5688, 0.4312])
_uv.active_render = True
me_cube_046.materials.append(mat_pine_wood_texture)
me_cube_046.use_remesh_fix_poles = True
me_cube_046.use_remesh_preserve_attributes = False
me_cube_046.auto_texspace = False
me_cube_046.update()
me_cube_050 = bpy.data.meshes.new('Cube.050')
me_cube_050.from_pydata([(-0.3048, -0.3048, -0.3048), (-0.3048, -0.3048, 0.3048), (-0.3048, 0.3048, -0.3048), (-0.3048, 0.3048, 0.3048), (0.3048, -0.3048, -0.3048), (0.3048, -0.3048, 0.3048), (0.3048, 0.3048, -0.3048), (0.3048, 0.3048, 0.3048), (0.2857, -0.2953, -3.15), (0.2857, -0.2953, -0.3048), (0.2857, 0.2953, -3.15), (0.2857, 0.2953, -0.3048), (0.3048, -0.2953, -3.15), (0.3048, -0.2953, -0.3048), (0.3048, 0.2953, -3.15), (0.3048, 0.2953, -0.3048), (-0.3048, -0.2953, -3.15), (-0.3048, -0.2953, -0.3048), (-0.3048, 0.2953, -3.15), (-0.3048, 0.2953, -0.3048), (-0.2858, -0.2953, -3.15), (-0.2858, -0.2953, -0.3048), (-0.2858, 0.2953, -3.15), (-0.2858, 0.2953, -0.3048), (0.3048, 0.2953, -3.15), (0.3048, 0.2953, -0.3048), (-0.3048, 0.2953, -3.15), (-0.3048, 0.2953, -0.3048), (0.3048, 0.3048, -3.15), (0.3048, 0.3048, -0.3048), (-0.3048, 0.3048, -3.15), (-0.3048, 0.3048, -0.3048), (0.3048, -0.3048, -3.15), (0.3048, -0.3048, -0.3048), (-0.3048, -0.3048, -3.15), (-0.3048, -0.3048, -0.3048), (0.3048, -0.2953, -3.15), (0.3048, -0.2953, -0.3048), (-0.3048, -0.2953, -3.15), (-0.3048, -0.2953, -0.3048), (0.2857, -0.2953, -0.3048), (0.2857, -0.273, -0.3048), (0.2857, -0.2953, -14.33), (0.2857, -0.273, -14.33), (0.2667, -0.2953, -0.3048), (0.2667, -0.273, -0.3048), (0.2667, -0.2953, -14.33), (0.2667, -0.273, -14.33), (0.2857, 0.273, -0.3048), (0.2857, 0.2953, -0.3048), (0.2857, 0.273, -14.33), (0.2857, 0.2953, -14.33), (0.2667, 0.273, -0.3048), (0.2667, 0.2953, -0.3048), (0.2667, 0.273, -14.33), (0.2667, 0.2953, -14.33), (-0.2667, -0.2953, -0.3048), (-0.2667, -0.273, -0.3048), (-0.2667, -0.2953, -14.33), (-0.2667, -0.273, -14.33), (-0.2858, -0.2953, -0.3048), (-0.2858, -0.273, -0.3048), (-0.2858, -0.2953, -14.33), (-0.2858, -0.273, -14.33), (-0.2667, 0.273, -0.3048), (-0.2667, 0.2953, -0.3048), (-0.2667, 0.273, -14.33), (-0.2667, 0.2953, -14.33), (-0.2858, 0.273, -0.3048), (-0.2858, 0.2953, -0.3048), (-0.2858, 0.273, -14.33), (-0.2858, 0.2953, -14.33)], [], [(0, 1, 3, 2), (2, 3, 7, 6), (6, 7, 5, 4), (4, 5, 1, 0), (2, 6, 4, 0), (7, 3, 1, 5), (8, 9, 11, 10), (10, 11, 15, 14), (14, 15, 13, 12), (12, 13, 9, 8), (10, 14, 12, 8), (15, 11, 9, 13), (16, 17, 19, 18), (18, 19, 23, 22), (22, 23, 21, 20), (20, 21, 17, 16), (18, 22, 20, 16), (23, 19, 17, 21), (24, 25, 27, 26), (26, 27, 31, 30), (30, 31, 29, 28), (28, 29, 25, 24), (26, 30, 28, 24), (31, 27, 25, 29), (32, 33, 35, 34), (34, 35, 39, 38), (38, 39, 37, 36), (36, 37, 33, 32), (34, 38, 36, 32), (39, 35, 33, 37), (40, 44, 46, 42), (43, 42, 46, 47), (47, 46, 44, 45), (45, 41, 43, 47), (41, 40, 42, 43), (45, 44, 40, 41), (48, 52, 54, 50), (51, 50, 54, 55), (55, 54, 52, 53), (53, 49, 51, 55), (49, 48, 50, 51), (53, 52, 48, 49), (56, 60, 62, 58), (59, 58, 62, 63), (63, 62, 60, 61), (61, 57, 59, 63), (57, 56, 58, 59), (61, 60, 56, 57), (64, 68, 70, 66), (67, 66, 70, 71), (71, 70, 68, 69), (69, 65, 67, 71), (65, 64, 66, 67), (69, 68, 64, 65)])
_uv = me_cube_050.uv_layers.new(name='UVMap')
_uv.uv.foreach_set('vector', [0.375, 0.0, 0.625, 0.0, 0.625, 0.25, 0.375, 0.25, 0.375, 0.25, 0.625, 0.25, 0.625, 0.5, 0.375, 0.5, 0.375, 0.5, 0.625, 0.5, 0.625, 0.75, 0.375, 0.75, 0.375, 0.75, 0.625, 0.75, 0.625, 1.0, 0.375, 1.0, 0.125, 0.5, 0.375, 0.5, 0.375, 0.75, 0.125, 0.75, 0.625, 0.5, 0.875, 0.5, 0.875, 0.75, 0.625, 0.75, 0.375, 0.0, 0.625, 0.0, 0.625, 0.25, 0.375, 0.25, 0.375, 0.25, 0.625, 0.25, 0.625, 0.5, 0.375, 0.5, 0.375, 0.5, 0.625, 0.5, 0.625, 0.75, 0.375, 0.75, 0.375, 0.75, 0.625, 0.75, 0.625, 1.0, 0.375, 1.0, 0.125, 0.5, 0.375, 0.5, 0.375, 0.75, 0.125, 0.75, 0.625, 0.5, 0.875, 0.5, 0.875, 0.75, 0.625, 0.75, 0.375, 0.0, 0.625, 0.0, 0.625, 0.25, 0.375, 0.25, 0.375, 0.25, 0.625, 0.25, 0.625, 0.5, 0.375, 0.5, 0.375, 0.5, 0.625, 0.5, 0.625, 0.75, 0.375, 0.75, 0.375, 0.75, 0.625, 0.75, 0.625, 1.0, 0.375, 1.0, 0.125, 0.5, 0.375, 0.5, 0.375, 0.75, 0.125, 0.75, 0.625, 0.5, 0.875, 0.5, 0.875, 0.75, 0.625, 0.75, 0.375, 0.0, 0.625, 0.0, 0.625, 0.25, 0.375, 0.25, 0.375, 0.25, 0.625, 0.25, 0.625, 0.5, 0.375, 0.5, 0.375, 0.5, 0.625, 0.5, 0.625, 0.75, 0.375, 0.75, 0.375, 0.75, 0.625, 0.75, 0.625, 1.0, 0.375, 1.0, 0.125, 0.5, 0.375, 0.5, 0.375, 0.75, 0.125, 0.75, 0.625, 0.5, 0.875, 0.5, 0.875, 0.75, 0.625, 0.75, 0.375, 0.0, 0.625, 0.0, 0.625, 0.25, 0.375, 0.25, 0.375, 0.25, 0.625, 0.25, 0.625, 0.5, 0.375, 0.5, 0.375, 0.5, 0.625, 0.5, 0.625, 0.75, 0.375, 0.75, 0.375, 0.75, 0.625, 0.75, 0.625, 1.0, 0.375, 1.0, 0.125, 0.5, 0.375, 0.5, 0.375, 0.75, 0.125, 0.75, 0.625, 0.5, 0.875, 0.5, 0.875, 0.75, 0.625, 0.75, 0.625, 0.5, 0.875, 0.5, 0.875, 0.75, 0.625, 0.75, 0.375, 0.75, 0.625, 0.75, 0.625, 1.0, 0.375, 1.0, 0.375, 0.0, 0.625, 0.0, 0.625, 0.25, 0.375, 0.25, 0.125, 0.5, 0.375, 0.5, 0.375, 0.75, 0.125, 0.75, 0.375, 0.5, 0.625, 0.5, 0.625, 0.75, 0.375, 0.75, 0.375, 0.25, 0.625, 0.25, 0.625, 0.5, 0.375, 0.5, 0.625, 0.5, 0.875, 0.5, 0.875, 0.75, 0.625, 0.75, 0.375, 0.75, 0.625, 0.75, 0.625, 1.0, 0.375, 1.0, 0.375, 0.0, 0.625, 0.0, 0.625, 0.25, 0.375, 0.25, 0.125, 0.5, 0.375, 0.5, 0.375, 0.75, 0.125, 0.75, 0.375, 0.5, 0.625, 0.5, 0.625, 0.75, 0.375, 0.75, 0.375, 0.25, 0.625, 0.25, 0.625, 0.5, 0.375, 0.5, 0.625, 0.5, 0.875, 0.5, 0.875, 0.75, 0.625, 0.75, 0.375, 0.75, 0.625, 0.75, 0.625, 1.0, 0.375, 1.0, 0.375, 0.0, 0.625, 0.0, 0.625, 0.25, 0.375, 0.25, 0.125, 0.5, 0.375, 0.5, 0.375, 0.75, 0.125, 0.75, 0.375, 0.5, 0.625, 0.5, 0.625, 0.75, 0.375, 0.75, 0.375, 0.25, 0.625, 0.25, 0.625, 0.5, 0.375, 0.5, 0.625, 0.5, 0.875, 0.5, 0.875, 0.75, 0.625, 0.75, 0.375, 0.75, 0.625, 0.75, 0.625, 1.0, 0.375, 1.0, 0.375, 0.0, 0.625, 0.0, 0.625, 0.25, 0.375, 0.25, 0.125, 0.5, 0.375, 0.5, 0.375, 0.75, 0.125, 0.75, 0.375, 0.5, 0.625, 0.5, 0.625, 0.75, 0.375, 0.75, 0.375, 0.25, 0.625, 0.25, 0.625, 0.5, 0.375, 0.5])
_uv = me_cube_050.uv_layers.new(name='automap')
_uv.uv.foreach_set('vector', [-0.1128, -0.1128, -0.1128, 1.113, 1.113, 1.113, 1.113, -0.1128, -0.1128, -0.1128, -0.1128, 1.113, 1.113, 1.113, 1.113, -0.1128, 1.113, -0.1128, 1.113, 1.113, -0.1128, 1.113, -0.1128, -0.1128, 1.113, -0.1128, 1.113, 1.113, -0.1128, 1.113, -0.1128, -0.1128, -0.1128, 1.113, 1.113, 1.113, 1.113, -0.1128, -0.1128, -0.1128, 1.113, 1.113, -0.1128, 1.113, -0.1128, -0.1128, 1.113, -0.1128, 0.08513, 0.08513, 0.08513, 0.9149, 0.9149, 0.9149, 0.9149, 0.08513, 0.08513, 0.08513, 0.08513, 0.9149, 0.9149, 0.9149, 0.9149, 0.08513, 0.9149, 0.08513, 0.9149, 0.9149, 0.08513, 0.9149, 0.08513, 0.08513, 0.9149, 0.08513, 0.9149, 0.9149, 0.08513, 0.9149, 0.08513, 0.08513, 0.08513, 0.9149, 0.9149, 0.9149, 0.9149, 0.08513, 0.08513, 0.08513, 0.9149, 0.9149, 0.08513, 0.9149, 0.08513, 0.08513, 0.9149, 0.08513, 0.08513, 0.08513, 0.08513, 0.9149, 0.9149, 0.9149, 0.9149, 0.08513, 0.08513, 0.08513, 0.08513, 0.9149, 0.9149, 0.9149, 0.9149, 0.08513, 0.9149, 0.08513, 0.9149, 0.9149, 0.08513, 0.9149, 0.08513, 0.08513, 0.9149, 0.08513, 0.9149, 0.9149, 0.08513, 0.9149, 0.08513, 0.08513, 0.08513, 0.9149, 0.9149, 0.9149, 0.9149, 0.08513, 0.08513, 0.08513, 0.9149, 0.9149, 0.08513, 0.9149, 0.08513, 0.08513, 0.9149, 0.08513, 0.2756, 0.2756, 0.2756, 0.7244, 0.7244, 0.7244, 0.7244, 0.2756, 0.2756, 0.2756, 0.2756, 0.7244, 0.7244, 0.7244, 0.7244, 0.2756, 0.7244, 0.2756, 0.7244, 0.7244, 0.2756, 0.7244, 0.2756, 0.2756, 0.7244, 0.2756, 0.7244, 0.7244, 0.2756, 0.7244, 0.2756, 0.2756, 0.2756, 0.7244, 0.7244, 0.7244, 0.7244, 0.2756, 0.2756, 0.2756, 0.7244, 0.7244, 0.2756, 0.7244, 0.2756, 0.2756, 0.7244, 0.2756, 0.2756, 0.2756, 0.2756, 0.7244, 0.7244, 0.7244, 0.7244, 0.2756, 0.2756, 0.2756, 0.2756, 0.7244, 0.7244, 0.7244, 0.7244, 0.2756, 0.7244, 0.2756, 0.7244, 0.7244, 0.2756, 0.7244, 0.2756, 0.2756, 0.7244, 0.2756, 0.7244, 0.7244, 0.2756, 0.7244, 0.2756, 0.2756, 0.2756, 0.7244, 0.7244, 0.7244, 0.7244, 0.2756, 0.2756, 0.2756, 0.7244, 0.7244, 0.2756, 0.7244, 0.2756, 0.2756, 0.7244, 0.2756, 0.5688, 0.5688, 0.4312, 0.5688, 0.4312, 0.4312, 0.5688, 0.4312, 0.5688, 0.4312, 0.5688, 0.5688, 0.4312, 0.5688, 0.4312, 0.4312, 0.4312, 0.4312, 0.4312, 0.5688, 0.5688, 0.5688, 0.5688, 0.4312, 0.4312, 0.5688, 0.5688, 0.5688, 0.5688, 0.4312, 0.4312, 0.4312, 0.5688, 0.4312, 0.5688, 0.5688, 0.4312, 0.5688, 0.4312, 0.4312, 0.4312, 0.4312, 0.4312, 0.5688, 0.5688, 0.5688, 0.5688, 0.4312, 0.5688, 0.5688, 0.4312, 0.5688, 0.4312, 0.4312, 0.5688, 0.4312, 0.5688, 0.4312, 0.5688, 0.5688, 0.4312, 0.5688, 0.4312, 0.4312, 0.4312, 0.4312, 0.4312, 0.5688, 0.5688, 0.5688, 0.5688, 0.4312, 0.4312, 0.5688, 0.5688, 0.5688, 0.5688, 0.4312, 0.4312, 0.4312, 0.5688, 0.4312, 0.5688, 0.5688, 0.4312, 0.5688, 0.4312, 0.4312, 0.4312, 0.4312, 0.4312, 0.5688, 0.5688, 0.5688, 0.5688, 0.4312, 0.5688, 0.5688, 0.4312, 0.5688, 0.4312, 0.4312, 0.5688, 0.4312, 0.5688, 0.4312, 0.5688, 0.5688, 0.4312, 0.5688, 0.4312, 0.4312, 0.4312, 0.4312, 0.4312, 0.5688, 0.5688, 0.5688, 0.5688, 0.4312, 0.4312, 0.5688, 0.5688, 0.5688, 0.5688, 0.4312, 0.4312, 0.4312, 0.5688, 0.4312, 0.5688, 0.5688, 0.4312, 0.5688, 0.4312, 0.4312, 0.4312, 0.4312, 0.4312, 0.5688, 0.5688, 0.5688, 0.5688, 0.4312, 0.5688, 0.5688, 0.4312, 0.5688, 0.4312, 0.4312, 0.5688, 0.4312, 0.5688, 0.4312, 0.5688, 0.5688, 0.4312, 0.5688, 0.4312, 0.4312, 0.4312, 0.4312, 0.4312, 0.5688, 0.5688, 0.5688, 0.5688, 0.4312, 0.4312, 0.5688, 0.5688, 0.5688, 0.5688, 0.4312, 0.4312, 0.4312, 0.5688, 0.4312, 0.5688, 0.5688, 0.4312, 0.5688, 0.4312, 0.4312, 0.4312, 0.4312, 0.4312, 0.5688, 0.5688, 0.5688, 0.5688, 0.4312])
_uv.active_render = True
me_cube_050.materials.append(mat_pine_wood_texture)
me_cube_050.use_remesh_fix_poles = True
me_cube_050.use_remesh_preserve_attributes = False
me_cube_050.auto_texspace = False
me_cube_050.update()
me_cube_032 = bpy.data.meshes.new('Cube.032')
me_cube_032.from_pydata([(-0.3048, -0.3048, -0.3048), (-0.3048, -0.3048, 0.3048), (-0.3048, 0.3048, -0.3048), (-0.3048, 0.3048, 0.3048), (0.3048, -0.3048, -0.3048), (0.3048, -0.3048, 0.3048), (0.3048, 0.3048, -0.3048), (0.3048, 0.3048, 0.3048), (0.2857, -0.2953, -3.15), (0.2857, -0.2953, -0.3048), (0.2857, 0.2953, -3.15), (0.2857, 0.2953, -0.3048), (0.3048, -0.2953, -3.15), (0.3048, -0.2953, -0.3048), (0.3048, 0.2953, -3.15), (0.3048, 0.2953, -0.3048), (-0.3048, -0.2953, -3.15), (-0.3048, -0.2953, -0.3048), (-0.3048, 0.2953, -3.15), (-0.3048, 0.2953, -0.3048), (-0.2858, -0.2953, -3.15), (-0.2858, -0.2953, -0.3048), (-0.2858, 0.2953, -3.15), (-0.2858, 0.2953, -0.3048), (0.3048, 0.2953, -3.15), (0.3048, 0.2953, -0.3048), (-0.3048, 0.2953, -3.15), (-0.3048, 0.2953, -0.3048), (0.3048, 0.3048, -3.15), (0.3048, 0.3048, -0.3048), (-0.3048, 0.3048, -3.15), (-0.3048, 0.3048, -0.3048), (0.3048, -0.3048, -3.15), (0.3048, -0.3048, -0.3048), (-0.3048, -0.3048, -3.15), (-0.3048, -0.3048, -0.3048), (0.3048, -0.2953, -3.15), (0.3048, -0.2953, -0.3048), (-0.3048, -0.2953, -3.15), (-0.3048, -0.2953, -0.3048)], [], [(0, 1, 3, 2), (2, 3, 7, 6), (6, 7, 5, 4), (4, 5, 1, 0), (2, 6, 4, 0), (7, 3, 1, 5), (8, 9, 11, 10), (10, 11, 15, 14), (14, 15, 13, 12), (12, 13, 9, 8), (10, 14, 12, 8), (15, 11, 9, 13), (16, 17, 19, 18), (18, 19, 23, 22), (22, 23, 21, 20), (20, 21, 17, 16), (18, 22, 20, 16), (23, 19, 17, 21), (24, 25, 27, 26), (26, 27, 31, 30), (30, 31, 29, 28), (28, 29, 25, 24), (26, 30, 28, 24), (31, 27, 25, 29), (32, 33, 35, 34), (34, 35, 39, 38), (38, 39, 37, 36), (36, 37, 33, 32), (34, 38, 36, 32), (39, 35, 33, 37)])
_uv = me_cube_032.uv_layers.new(name='UVMap')
_uv.uv.foreach_set('vector', [0.375, 0.0, 0.625, 0.0, 0.625, 0.25, 0.375, 0.25, 0.375, 0.25, 0.625, 0.25, 0.625, 0.5, 0.375, 0.5, 0.375, 0.5, 0.625, 0.5, 0.625, 0.75, 0.375, 0.75, 0.375, 0.75, 0.625, 0.75, 0.625, 1.0, 0.375, 1.0, 0.125, 0.5, 0.375, 0.5, 0.375, 0.75, 0.125, 0.75, 0.625, 0.5, 0.875, 0.5, 0.875, 0.75, 0.625, 0.75, 0.375, 0.0, 0.625, 0.0, 0.625, 0.25, 0.375, 0.25, 0.375, 0.25, 0.625, 0.25, 0.625, 0.5, 0.375, 0.5, 0.375, 0.5, 0.625, 0.5, 0.625, 0.75, 0.375, 0.75, 0.375, 0.75, 0.625, 0.75, 0.625, 1.0, 0.375, 1.0, 0.125, 0.5, 0.375, 0.5, 0.375, 0.75, 0.125, 0.75, 0.625, 0.5, 0.875, 0.5, 0.875, 0.75, 0.625, 0.75, 0.375, 0.0, 0.625, 0.0, 0.625, 0.25, 0.375, 0.25, 0.375, 0.25, 0.625, 0.25, 0.625, 0.5, 0.375, 0.5, 0.375, 0.5, 0.625, 0.5, 0.625, 0.75, 0.375, 0.75, 0.375, 0.75, 0.625, 0.75, 0.625, 1.0, 0.375, 1.0, 0.125, 0.5, 0.375, 0.5, 0.375, 0.75, 0.125, 0.75, 0.625, 0.5, 0.875, 0.5, 0.875, 0.75, 0.625, 0.75, 0.375, 0.0, 0.625, 0.0, 0.625, 0.25, 0.375, 0.25, 0.375, 0.25, 0.625, 0.25, 0.625, 0.5, 0.375, 0.5, 0.375, 0.5, 0.625, 0.5, 0.625, 0.75, 0.375, 0.75, 0.375, 0.75, 0.625, 0.75, 0.625, 1.0, 0.375, 1.0, 0.125, 0.5, 0.375, 0.5, 0.375, 0.75, 0.125, 0.75, 0.625, 0.5, 0.875, 0.5, 0.875, 0.75, 0.625, 0.75, 0.375, 0.0, 0.625, 0.0, 0.625, 0.25, 0.375, 0.25, 0.375, 0.25, 0.625, 0.25, 0.625, 0.5, 0.375, 0.5, 0.375, 0.5, 0.625, 0.5, 0.625, 0.75, 0.375, 0.75, 0.375, 0.75, 0.625, 0.75, 0.625, 1.0, 0.375, 1.0, 0.125, 0.5, 0.375, 0.5, 0.375, 0.75, 0.125, 0.75, 0.625, 0.5, 0.875, 0.5, 0.875, 0.75, 0.625, 0.75])
_uv = me_cube_032.uv_layers.new(name='automap')
_uv.uv.foreach_set('vector', [-0.1128, -0.1128, -0.1128, 1.113, 1.113, 1.113, 1.113, -0.1128, -0.1128, -0.1128, -0.1128, 1.113, 1.113, 1.113, 1.113, -0.1128, 1.113, -0.1128, 1.113, 1.113, -0.1128, 1.113, -0.1128, -0.1128, 1.113, -0.1128, 1.113, 1.113, -0.1128, 1.113, -0.1128, -0.1128, -0.1128, 1.113, 1.113, 1.113, 1.113, -0.1128, -0.1128, -0.1128, 1.113, 1.113, -0.1128, 1.113, -0.1128, -0.1128, 1.113, -0.1128, 0.08513, 0.08513, 0.08513, 0.9149, 0.9149, 0.9149, 0.9149, 0.08513, 0.08513, 0.08513, 0.08513, 0.9149, 0.9149, 0.9149, 0.9149, 0.08513, 0.9149, 0.08513, 0.9149, 0.9149, 0.08513, 0.9149, 0.08513, 0.08513, 0.9149, 0.08513, 0.9149, 0.9149, 0.08513, 0.9149, 0.08513, 0.08513, 0.08513, 0.9149, 0.9149, 0.9149, 0.9149, 0.08513, 0.08513, 0.08513, 0.9149, 0.9149, 0.08513, 0.9149, 0.08513, 0.08513, 0.9149, 0.08513, 0.08513, 0.08513, 0.08513, 0.9149, 0.9149, 0.9149, 0.9149, 0.08513, 0.08513, 0.08513, 0.08513, 0.9149, 0.9149, 0.9149, 0.9149, 0.08513, 0.9149, 0.08513, 0.9149, 0.9149, 0.08513, 0.9149, 0.08513, 0.08513, 0.9149, 0.08513, 0.9149, 0.9149, 0.08513, 0.9149, 0.08513, 0.08513, 0.08513, 0.9149, 0.9149, 0.9149, 0.9149, 0.08513, 0.08513, 0.08513, 0.9149, 0.9149, 0.08513, 0.9149, 0.08513, 0.08513, 0.9149, 0.08513, 0.2756, 0.2756, 0.2756, 0.7244, 0.7244, 0.7244, 0.7244, 0.2756, 0.2756, 0.2756, 0.2756, 0.7244, 0.7244, 0.7244, 0.7244, 0.2756, 0.7244, 0.2756, 0.7244, 0.7244, 0.2756, 0.7244, 0.2756, 0.2756, 0.7244, 0.2756, 0.7244, 0.7244, 0.2756, 0.7244, 0.2756, 0.2756, 0.2756, 0.7244, 0.7244, 0.7244, 0.7244, 0.2756, 0.2756, 0.2756, 0.7244, 0.7244, 0.2756, 0.7244, 0.2756, 0.2756, 0.7244, 0.2756, 0.2756, 0.2756, 0.2756, 0.7244, 0.7244, 0.7244, 0.7244, 0.2756, 0.2756, 0.2756, 0.2756, 0.7244, 0.7244, 0.7244, 0.7244, 0.2756, 0.7244, 0.2756, 0.7244, 0.7244, 0.2756, 0.7244, 0.2756, 0.2756, 0.7244, 0.2756, 0.7244, 0.7244, 0.2756, 0.7244, 0.2756, 0.2756, 0.2756, 0.7244, 0.7244, 0.7244, 0.7244, 0.2756, 0.2756, 0.2756, 0.7244, 0.7244, 0.2756, 0.7244, 0.2756, 0.2756, 0.7244, 0.2756])
_uv.active_render = True
me_cube_032.materials.append(mat_pine_wood_texture)
me_cube_032.use_remesh_fix_poles = True
me_cube_032.use_remesh_preserve_attributes = False
me_cube_032.auto_texspace = False
me_cube_032.update()
me_cube_053 = bpy.data.meshes.new('Cube.053')
me_cube_053.from_pydata([(-0.3048, -0.3048, -0.3048), (-0.3048, -0.3048, 0.3048), (-0.3048, 0.3048, -0.3048), (-0.3048, 0.3048, 0.3048), (0.3048, -0.3048, -0.3048), (0.3048, -0.3048, 0.3048), (0.3048, 0.3048, -0.3048), (0.3048, 0.3048, 0.3048), (0.2857, -0.2953, -3.15), (0.2857, -0.2953, -0.3048), (0.2857, 0.2953, -3.15), (0.2857, 0.2953, -0.3048), (0.3048, -0.2953, -3.15), (0.3048, -0.2953, -0.3048), (0.3048, 0.2953, -3.15), (0.3048, 0.2953, -0.3048), (-0.3048, -0.2953, -3.15), (-0.3048, -0.2953, -0.3048), (-0.3048, 0.2953, -3.15), (-0.3048, 0.2953, -0.3048), (-0.2858, -0.2953, -3.15), (-0.2858, -0.2953, -0.3048), (-0.2858, 0.2953, -3.15), (-0.2858, 0.2953, -0.3048), (0.3048, 0.2953, -3.15), (0.3048, 0.2953, -0.3048), (-0.3048, 0.2953, -3.15), (-0.3048, 0.2953, -0.3048), (0.3048, 0.3048, -3.15), (0.3048, 0.3048, -0.3048), (-0.3048, 0.3048, -3.15), (-0.3048, 0.3048, -0.3048), (0.3048, -0.3048, -3.15), (0.3048, -0.3048, -0.3048), (-0.3048, -0.3048, -3.15), (-0.3048, -0.3048, -0.3048), (0.3048, -0.2953, -3.15), (0.3048, -0.2953, -0.3048), (-0.3048, -0.2953, -3.15), (-0.3048, -0.2953, -0.3048), (0.2858, -0.2953, -0.3048), (0.2858, -0.273, -0.3048), (0.2858, -0.2953, -19.2), (0.2858, -0.273, -19.2), (0.2667, -0.2953, -0.3048), (0.2667, -0.273, -0.3048), (0.2667, -0.2953, -19.2), (0.2667, -0.273, -19.2), (0.2858, 0.273, -0.3048), (0.2858, 0.2953, -0.3048), (0.2858, 0.273, -19.2), (0.2858, 0.2953, -19.2), (0.2667, 0.273, -0.3048), (0.2667, 0.2953, -0.3048), (0.2667, 0.273, -19.2), (0.2667, 0.2953, -19.2), (-0.2667, -0.2953, -0.3048), (-0.2667, -0.273, -0.3048), (-0.2667, -0.2953, -19.2), (-0.2667, -0.273, -19.2), (-0.2857, -0.2953, -0.3048), (-0.2857, -0.273, -0.3048), (-0.2857, -0.2953, -19.2), (-0.2857, -0.273, -19.2), (-0.2667, 0.273, -0.3048), (-0.2667, 0.2953, -0.3048), (-0.2667, 0.273, -19.2), (-0.2667, 0.2953, -19.2), (-0.2857, 0.273, -0.3048), (-0.2857, 0.2953, -0.3048), (-0.2857, 0.273, -19.2), (-0.2857, 0.2953, -19.2)], [], [(0, 1, 3, 2), (2, 3, 7, 6), (6, 7, 5, 4), (4, 5, 1, 0), (2, 6, 4, 0), (7, 3, 1, 5), (8, 9, 11, 10), (10, 11, 15, 14), (14, 15, 13, 12), (12, 13, 9, 8), (10, 14, 12, 8), (15, 11, 9, 13), (16, 17, 19, 18), (18, 19, 23, 22), (22, 23, 21, 20), (20, 21, 17, 16), (18, 22, 20, 16), (23, 19, 17, 21), (24, 25, 27, 26), (26, 27, 31, 30), (30, 31, 29, 28), (28, 29, 25, 24), (26, 30, 28, 24), (31, 27, 25, 29), (32, 33, 35, 34), (34, 35, 39, 38), (38, 39, 37, 36), (36, 37, 33, 32), (34, 38, 36, 32), (39, 35, 33, 37), (40, 44, 46, 42), (43, 42, 46, 47), (47, 46, 44, 45), (45, 41, 43, 47), (41, 40, 42, 43), (45, 44, 40, 41), (48, 52, 54, 50), (51, 50, 54, 55), (55, 54, 52, 53), (53, 49, 51, 55), (49, 48, 50, 51), (53, 52, 48, 49), (56, 60, 62, 58), (59, 58, 62, 63), (63, 62, 60, 61), (61, 57, 59, 63), (57, 56, 58, 59), (61, 60, 56, 57), (64, 68, 70, 66), (67, 66, 70, 71), (71, 70, 68, 69), (69, 65, 67, 71), (65, 64, 66, 67), (69, 68, 64, 65)])
_uv = me_cube_053.uv_layers.new(name='UVMap')
_uv.uv.foreach_set('vector', [0.375, 0.0, 0.625, 0.0, 0.625, 0.25, 0.375, 0.25, 0.375, 0.25, 0.625, 0.25, 0.625, 0.5, 0.375, 0.5, 0.375, 0.5, 0.625, 0.5, 0.625, 0.75, 0.375, 0.75, 0.375, 0.75, 0.625, 0.75, 0.625, 1.0, 0.375, 1.0, 0.125, 0.5, 0.375, 0.5, 0.375, 0.75, 0.125, 0.75, 0.625, 0.5, 0.875, 0.5, 0.875, 0.75, 0.625, 0.75, 0.375, 0.0, 0.625, 0.0, 0.625, 0.25, 0.375, 0.25, 0.375, 0.25, 0.625, 0.25, 0.625, 0.5, 0.375, 0.5, 0.375, 0.5, 0.625, 0.5, 0.625, 0.75, 0.375, 0.75, 0.375, 0.75, 0.625, 0.75, 0.625, 1.0, 0.375, 1.0, 0.125, 0.5, 0.375, 0.5, 0.375, 0.75, 0.125, 0.75, 0.625, 0.5, 0.875, 0.5, 0.875, 0.75, 0.625, 0.75, 0.375, 0.0, 0.625, 0.0, 0.625, 0.25, 0.375, 0.25, 0.375, 0.25, 0.625, 0.25, 0.625, 0.5, 0.375, 0.5, 0.375, 0.5, 0.625, 0.5, 0.625, 0.75, 0.375, 0.75, 0.375, 0.75, 0.625, 0.75, 0.625, 1.0, 0.375, 1.0, 0.125, 0.5, 0.375, 0.5, 0.375, 0.75, 0.125, 0.75, 0.625, 0.5, 0.875, 0.5, 0.875, 0.75, 0.625, 0.75, 0.375, 0.0, 0.625, 0.0, 0.625, 0.25, 0.375, 0.25, 0.375, 0.25, 0.625, 0.25, 0.625, 0.5, 0.375, 0.5, 0.375, 0.5, 0.625, 0.5, 0.625, 0.75, 0.375, 0.75, 0.375, 0.75, 0.625, 0.75, 0.625, 1.0, 0.375, 1.0, 0.125, 0.5, 0.375, 0.5, 0.375, 0.75, 0.125, 0.75, 0.625, 0.5, 0.875, 0.5, 0.875, 0.75, 0.625, 0.75, 0.375, 0.0, 0.625, 0.0, 0.625, 0.25, 0.375, 0.25, 0.375, 0.25, 0.625, 0.25, 0.625, 0.5, 0.375, 0.5, 0.375, 0.5, 0.625, 0.5, 0.625, 0.75, 0.375, 0.75, 0.375, 0.75, 0.625, 0.75, 0.625, 1.0, 0.375, 1.0, 0.125, 0.5, 0.375, 0.5, 0.375, 0.75, 0.125, 0.75, 0.625, 0.5, 0.875, 0.5, 0.875, 0.75, 0.625, 0.75, 0.625, 0.5, 0.875, 0.5, 0.875, 0.75, 0.625, 0.75, 0.375, 0.75, 0.625, 0.75, 0.625, 1.0, 0.375, 1.0, 0.375, 0.0, 0.625, 0.0, 0.625, 0.25, 0.375, 0.25, 0.125, 0.5, 0.375, 0.5, 0.375, 0.75, 0.125, 0.75, 0.375, 0.5, 0.625, 0.5, 0.625, 0.75, 0.375, 0.75, 0.375, 0.25, 0.625, 0.25, 0.625, 0.5, 0.375, 0.5, 0.625, 0.5, 0.875, 0.5, 0.875, 0.75, 0.625, 0.75, 0.375, 0.75, 0.625, 0.75, 0.625, 1.0, 0.375, 1.0, 0.375, 0.0, 0.625, 0.0, 0.625, 0.25, 0.375, 0.25, 0.125, 0.5, 0.375, 0.5, 0.375, 0.75, 0.125, 0.75, 0.375, 0.5, 0.625, 0.5, 0.625, 0.75, 0.375, 0.75, 0.375, 0.25, 0.625, 0.25, 0.625, 0.5, 0.375, 0.5, 0.625, 0.5, 0.875, 0.5, 0.875, 0.75, 0.625, 0.75, 0.375, 0.75, 0.625, 0.75, 0.625, 1.0, 0.375, 1.0, 0.375, 0.0, 0.625, 0.0, 0.625, 0.25, 0.375, 0.25, 0.125, 0.5, 0.375, 0.5, 0.375, 0.75, 0.125, 0.75, 0.375, 0.5, 0.625, 0.5, 0.625, 0.75, 0.375, 0.75, 0.375, 0.25, 0.625, 0.25, 0.625, 0.5, 0.375, 0.5, 0.625, 0.5, 0.875, 0.5, 0.875, 0.75, 0.625, 0.75, 0.375, 0.75, 0.625, 0.75, 0.625, 1.0, 0.375, 1.0, 0.375, 0.0, 0.625, 0.0, 0.625, 0.25, 0.375, 0.25, 0.125, 0.5, 0.375, 0.5, 0.375, 0.75, 0.125, 0.75, 0.375, 0.5, 0.625, 0.5, 0.625, 0.75, 0.375, 0.75, 0.375, 0.25, 0.625, 0.25, 0.625, 0.5, 0.375, 0.5])
_uv = me_cube_053.uv_layers.new(name='automap')
_uv.uv.foreach_set('vector', [-0.1128, -0.1128, -0.1128, 1.113, 1.113, 1.113, 1.113, -0.1128, -0.1128, -0.1128, -0.1128, 1.113, 1.113, 1.113, 1.113, -0.1128, 1.113, -0.1128, 1.113, 1.113, -0.1128, 1.113, -0.1128, -0.1128, 1.113, -0.1128, 1.113, 1.113, -0.1128, 1.113, -0.1128, -0.1128, -0.1128, 1.113, 1.113, 1.113, 1.113, -0.1128, -0.1128, -0.1128, 1.113, 1.113, -0.1128, 1.113, -0.1128, -0.1128, 1.113, -0.1128, 0.08513, 0.08513, 0.08513, 0.9149, 0.9149, 0.9149, 0.9149, 0.08513, 0.08513, 0.08513, 0.08513, 0.9149, 0.9149, 0.9149, 0.9149, 0.08513, 0.9149, 0.08513, 0.9149, 0.9149, 0.08513, 0.9149, 0.08513, 0.08513, 0.9149, 0.08513, 0.9149, 0.9149, 0.08513, 0.9149, 0.08513, 0.08513, 0.08513, 0.9149, 0.9149, 0.9149, 0.9149, 0.08513, 0.08513, 0.08513, 0.9149, 0.9149, 0.08513, 0.9149, 0.08513, 0.08513, 0.9149, 0.08513, 0.08513, 0.08513, 0.08513, 0.9149, 0.9149, 0.9149, 0.9149, 0.08513, 0.08513, 0.08513, 0.08513, 0.9149, 0.9149, 0.9149, 0.9149, 0.08513, 0.9149, 0.08513, 0.9149, 0.9149, 0.08513, 0.9149, 0.08513, 0.08513, 0.9149, 0.08513, 0.9149, 0.9149, 0.08513, 0.9149, 0.08513, 0.08513, 0.08513, 0.9149, 0.9149, 0.9149, 0.9149, 0.08513, 0.08513, 0.08513, 0.9149, 0.9149, 0.08513, 0.9149, 0.08513, 0.08513, 0.9149, 0.08513, 0.2756, 0.2756, 0.2756, 0.7244, 0.7244, 0.7244, 0.7244, 0.2756, 0.2756, 0.2756, 0.2756, 0.7244, 0.7244, 0.7244, 0.7244, 0.2756, 0.7244, 0.2756, 0.7244, 0.7244, 0.2756, 0.7244, 0.2756, 0.2756, 0.7244, 0.2756, 0.7244, 0.7244, 0.2756, 0.7244, 0.2756, 0.2756, 0.2756, 0.7244, 0.7244, 0.7244, 0.7244, 0.2756, 0.2756, 0.2756, 0.7244, 0.7244, 0.2756, 0.7244, 0.2756, 0.2756, 0.7244, 0.2756, 0.2756, 0.2756, 0.2756, 0.7244, 0.7244, 0.7244, 0.7244, 0.2756, 0.2756, 0.2756, 0.2756, 0.7244, 0.7244, 0.7244, 0.7244, 0.2756, 0.7244, 0.2756, 0.7244, 0.7244, 0.2756, 0.7244, 0.2756, 0.2756, 0.7244, 0.2756, 0.7244, 0.7244, 0.2756, 0.7244, 0.2756, 0.2756, 0.2756, 0.7244, 0.7244, 0.7244, 0.7244, 0.2756, 0.2756, 0.2756, 0.7244, 0.7244, 0.2756, 0.7244, 0.2756, 0.2756, 0.7244, 0.2756, 0.5688, 0.5688, 0.4312, 0.5688, 0.4312, 0.4312, 0.5688, 0.4312, 0.5688, 0.4312, 0.5688, 0.5688, 0.4312, 0.5688, 0.4312, 0.4312, 0.4312, 0.4312, 0.4312, 0.5688, 0.5688, 0.5688, 0.5688, 0.4312, 0.4312, 0.5688, 0.5688, 0.5688, 0.5688, 0.4312, 0.4312, 0.4312, 0.5688, 0.4312, 0.5688, 0.5688, 0.4312, 0.5688, 0.4312, 0.4312, 0.4312, 0.4312, 0.4312, 0.5688, 0.5688, 0.5688, 0.5688, 0.4312, 0.5688, 0.5688, 0.4312, 0.5688, 0.4312, 0.4312, 0.5688, 0.4312, 0.5688, 0.4312, 0.5688, 0.5688, 0.4312, 0.5688, 0.4312, 0.4312, 0.4312, 0.4312, 0.4312, 0.5688, 0.5688, 0.5688, 0.5688, 0.4312, 0.4312, 0.5688, 0.5688, 0.5688, 0.5688, 0.4312, 0.4312, 0.4312, 0.5688, 0.4312, 0.5688, 0.5688, 0.4312, 0.5688, 0.4312, 0.4312, 0.4312, 0.4312, 0.4312, 0.5688, 0.5688, 0.5688, 0.5688, 0.4312, 0.5688, 0.5688, 0.4312, 0.5688, 0.4312, 0.4312, 0.5688, 0.4312, 0.5688, 0.4312, 0.5688, 0.5688, 0.4312, 0.5688, 0.4312, 0.4312, 0.4312, 0.4312, 0.4312, 0.5688, 0.5688, 0.5688, 0.5688, 0.4312, 0.4312, 0.5688, 0.5688, 0.5688, 0.5688, 0.4312, 0.4312, 0.4312, 0.5688, 0.4312, 0.5688, 0.5688, 0.4312, 0.5688, 0.4312, 0.4312, 0.4312, 0.4312, 0.4312, 0.5688, 0.5688, 0.5688, 0.5688, 0.4312, 0.5688, 0.5688, 0.4312, 0.5688, 0.4312, 0.4312, 0.5688, 0.4312, 0.5688, 0.4312, 0.5688, 0.5688, 0.4312, 0.5688, 0.4312, 0.4312, 0.4312, 0.4312, 0.4312, 0.5688, 0.5688, 0.5688, 0.5688, 0.4312, 0.4312, 0.5688, 0.5688, 0.5688, 0.5688, 0.4312, 0.4312, 0.4312, 0.5688, 0.4312, 0.5688, 0.5688, 0.4312, 0.5688, 0.4312, 0.4312, 0.4312, 0.4312, 0.4312, 0.5688, 0.5688, 0.5688, 0.5688, 0.4312])
_uv.active_render = True
me_cube_053.materials.append(mat_pine_wood_texture)
me_cube_053.use_remesh_fix_poles = True
me_cube_053.use_remesh_preserve_attributes = False
me_cube_053.auto_texspace = False
me_cube_053.update()

# ---- objects
ob_plane = bpy.data.objects.new('Plane', me_plane_002)
ob_legs = bpy.data.objects.new('Legs', me_cube_010)
ob_4x8_platform_001 = bpy.data.objects.new('4x8 Platform.001', me_cube_051)
ob_8in_4x8_platform = bpy.data.objects.new('8in 4x8 Platform', me_cube_026)
ob_1ft_4x8_platform = bpy.data.objects.new('1ft 4x8 Platform', me_cube_046)
ob_18in_4x8_platform = bpy.data.objects.new('18in 4x8 Platform', me_cube_050)
ob_4x8_platform = bpy.data.objects.new('4x8 Platform', me_cube_032)
ob_2ft_4x8_platform = bpy.data.objects.new('2ft 4x8 Platform', me_cube_053)

# ---- transforms, parenting, visibility, modifiers, constraints
ob_plane.location = (0.0, 0.0, 0.0)
ob_plane.scale = (500.0, 500.0, 1.0)
ob_legs.location = (0.5524, -1.137, 0.04445)
ob_legs.rotation_euler = (1.571, 0.0, 0.0)
ob_legs.scale = (0.01905, 0.04445, 0.04445)
ob_legs.lock_rotations_4d = False
ob_legs.empty_display_type = 'ARROWS'
ob_legs.lineart.crease_threshold = 0.0
ob_4x8_platform_001.location = (0.0, 0.0, 0.09843)
ob_4x8_platform_001.scale = (2.0, 4.0, 0.03125)
ob_8in_4x8_platform.location = (2.79, 0.0, 0.1937)
ob_8in_4x8_platform.scale = (2.0, 4.0, 0.03125)
ob_1ft_4x8_platform.location = (4.233, 0.0, 0.2953)
ob_1ft_4x8_platform.scale = (2.0, 4.0, 0.03125)
ob_18in_4x8_platform.location = (5.645, 0.0, 0.4477)
ob_18in_4x8_platform.scale = (2.0, 4.0, 0.03125)
ob_4x8_platform.location = (1.396, 0.0, 0.09843)
ob_4x8_platform.scale = (2.0, 4.0, 0.03125)
ob_2ft_4x8_platform.location = (7.052, 0.0, 0.6001)
ob_2ft_4x8_platform.scale = (2.0, 4.0, 0.03125)

# ---- collection membership
scene.collection.objects.link(ob_plane)
col_originals.objects.link(ob_legs)
col_originals.objects.link(ob_4x8_platform_001)
col_finished.objects.link(ob_8in_4x8_platform)
col_finished.objects.link(ob_1ft_4x8_platform)
col_finished.objects.link(ob_18in_4x8_platform)
col_finished.objects.link(ob_4x8_platform)
col_finished.objects.link(ob_2ft_4x8_platform)

# ---- scene / render settings (as saved in the file)
scene.frame_start = 1; scene.frame_end = 250; scene.frame_set(1)
scene.render.engine = 'BLENDER_EEVEE_NEXT'
scene.cycles.use_denoising = False
scene.cycles.samples = 128
scene.cycles.sampling_pattern = 'TABULATED_SOBOL'
scene.cycles.use_adaptive_sampling = False
scene.cycles.use_light_tree = False
scene.view_settings.view_transform = 'Filmic'
bpy.context.view_layer.update()

# ---- added for rendering (the .blend has no active camera and no usable light): camera, sun
cam_auto = bpy.data.cameras.new('AutoCamera')
cam_auto.lens = 50.0
cam_auto.sensor_width = 36.0
cam_auto.clip_end = 6999.27
ob_auto_camera = bpy.data.objects.new('AutoCamera', cam_auto)
scene.collection.objects.link(ob_auto_camera)
ob_auto_camera.location = (398.821, -478.585, 319.361)
ob_auto_camera.rotation_euler = (1.09748, -7.21219e-08, 0.694738)
scene.camera = ob_auto_camera
light_auto_sun = bpy.data.lights.new('AutoSun', 'SUN')
light_auto_sun.energy = 3.0
light_auto_sun.angle = 0.0523599
ob_auto_sun = bpy.data.objects.new('AutoSun', light_auto_sun)
scene.collection.objects.link(ob_auto_sun)
ob_auto_sun.rotation_euler = (0.872665, 0.174533, 0.523599)
bpy.context.view_layer.update()
